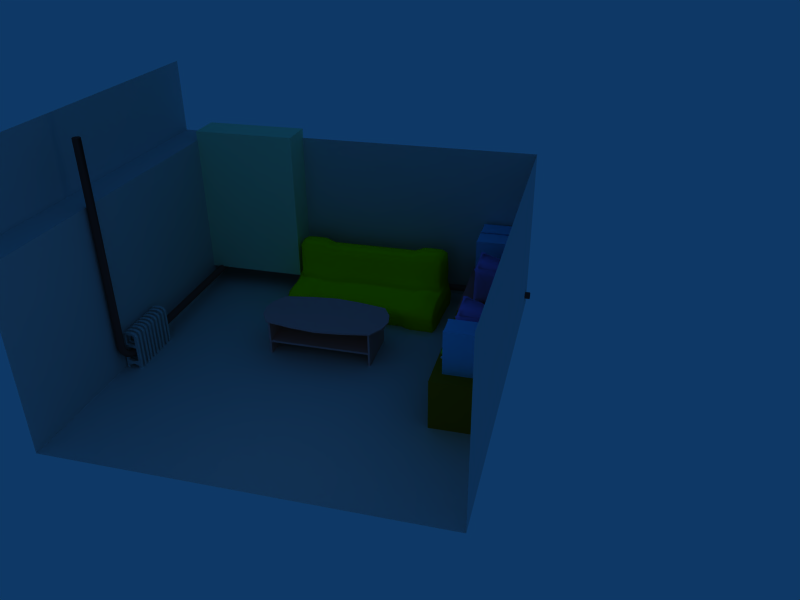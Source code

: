 # Source: room016.blend  (saved by Blender 2.46.0; exported with 4.5.12 LTS)
import bpy
from mathutils import Matrix  # noqa: F401  (used for matrix-valued properties, if any)

bpy.ops.wm.read_factory_settings(use_empty=True)
scene = bpy.context.scene
scene.name = 'Scene'

# ---- collections
col_collection_1 = bpy.data.collections.new('Collection 1'); scene.collection.children.link(col_collection_1)
col_collection_2 = bpy.data.collections.new('Collection 2'); scene.collection.children.link(col_collection_2)
col_collection_3 = bpy.data.collections.new('Collection 3'); scene.collection.children.link(col_collection_3)
col_collection_4 = bpy.data.collections.new('Collection 4'); scene.collection.children.link(col_collection_4)
col_collection_5 = bpy.data.collections.new('Collection 5'); scene.collection.children.link(col_collection_5)
col_collection_11 = bpy.data.collections.new('Collection 11'); scene.collection.children.link(col_collection_11)
col_collection_12 = bpy.data.collections.new('Collection 12'); scene.collection.children.link(col_collection_12)
col_collection_13 = bpy.data.collections.new('Collection 13'); scene.collection.children.link(col_collection_13)
col_collection_14 = bpy.data.collections.new('Collection 14'); scene.collection.children.link(col_collection_14)
col_collection_20 = bpy.data.collections.new('Collection 20'); scene.collection.children.link(col_collection_20)

# ---- materials (node trees are filled in below, after node groups)
mat_material_001 = bpy.data.materials.new('Material.001')
mat_material_001.alpha_threshold = 0.0
mat_material_001.diffuse_color = (0.571, 0.3922, 0.0391, 1.0)
mat_material_001.roughness = 0.5
mat_material_001.line_color = (0.0, 0.0, 0.0, 1.0)
mat_material_002 = bpy.data.materials.new('Material.002')
mat_material_002.alpha_threshold = 0.0
mat_material_002.diffuse_color = (0.8603, 0.3927, 0.3927, 1.0)
mat_material_002.roughness = 0.5
mat_material_002.line_color = (0.0, 0.0, 0.0, 1.0)
mat_material_005 = bpy.data.materials.new('Material.005')
mat_material_005.alpha_threshold = 0.0
mat_material_005.diffuse_color = (0.8211, 1.0, 0.7787, 1.0)
mat_material_005.roughness = 0.5
mat_material_005.line_color = (0.0, 0.0, 0.0, 1.0)
mat_material_004 = bpy.data.materials.new('Material.004')
mat_material_004.alpha_threshold = 0.0
mat_material_004.diffuse_color = (0.3934, 0.2029, 0.2029, 1.0)
mat_material_004.roughness = 0.5
mat_material_004.line_color = (0.0, 0.0, 0.0, 1.0)
mat_material_009 = bpy.data.materials.new('Material.009')
mat_material_009.alpha_threshold = 0.0
mat_material_009.diffuse_color = (1.0, 0.6274, 0.6274, 1.0)
mat_material_009.roughness = 0.5
mat_material_009.line_color = (0.0, 0.0, 0.0, 1.0)
mat_material_003 = bpy.data.materials.new('Material.003')
mat_material_003.alpha_threshold = 0.0
mat_material_003.diffuse_color = (0.8626, 1.0, 0.0, 1.0)
mat_material_003.roughness = 0.5
mat_material_003.line_color = (0.0, 0.0, 0.0, 1.0)
mat_material_008 = bpy.data.materials.new('Material.008')
mat_material_008.alpha_threshold = 0.0
mat_material_008.diffuse_color = (0.5906, 0.9918, 0.2375, 1.0)
mat_material_008.roughness = 0.5
mat_material_008.line_color = (0.0, 0.0, 0.0, 1.0)
mat_material_006 = bpy.data.materials.new('Material.006')
mat_material_006.alpha_threshold = 0.0
mat_material_006.diffuse_color = (0.6901, 0.4876, 0.8998, 1.0)
mat_material_006.roughness = 0.5
mat_material_006.line_color = (0.0, 0.0, 0.0, 1.0)
mat_material_010 = bpy.data.materials.new('Material.010')
mat_material_010.alpha_threshold = 0.0
mat_material_010.diffuse_color = (0.2986, 0.7567, 1.0, 1.0)
mat_material_010.roughness = 0.5
mat_material_010.line_color = (0.0, 0.0, 0.0, 1.0)

# ---- material node trees

# ---- world
world_world = bpy.data.worlds.new('World'); scene.world = world_world
world_world.color = (0.05656, 0.2208, 0.4)
world_world.use_sun_shadow = False
world_world.sun_shadow_jitter_overblur = 0.0
world_world.cycles.sampling_method = 'MANUAL'
world_world.cycles.sample_map_resolution = 256

# ---- cameras
cam_camera_001 = bpy.data.cameras.new('Camera.001')
cam_camera_001.passepartout_alpha = 0.2
cam_camera_001.clip_end = 100.0
cam_camera_001.lens = 35.0
cam_camera_001.show_passepartout = False
cam_camera_001.show_safe_areas = True
cam_camera_001.dof.focus_distance = 0.0
cam_camera_001.dof.aperture_fstop = 128.0

# ---- lights
light_lamp = bpy.data.lights.new('Lamp', 'POINT')
light_lamp.transmission_factor = 0.0
light_lamp.energy = 100.0
light_lamp.shadow_buffer_clip_start = 0.5
light_lamp.shadow_soft_size = 1.0
light_lamp.shadow_maximum_resolution = 0.006
light_lamp.use_absolute_resolution = True
light_lamp.cycles.use_multiple_importance_sampling = False

# ---- meshes
me_cube_005 = bpy.data.meshes.new('Cube.005')
me_cube_005.from_pydata([(1.087, 1.069, 4.496), (1.087, -1.069, 4.496), (-0.5511, -1.069, 4.496), (-0.5511, 1.069, 4.496), (1.087, 1.069, 4.882), (1.087, -1.069, 4.882), (-0.5511, -1.069, 4.882), (-0.5511, 1.069, 4.882), (1.153, 1.069, 4.496), (1.153, 1.069, 4.882), (1.153, -1.069, 4.496), (1.153, -1.069, 4.882), (1.087, 1.099, 4.496), (1.153, 1.099, 4.496), (1.153, 1.099, 4.882), (1.087, 1.099, 4.882), (-0.5511, 1.099, 4.496), (-0.5511, 1.099, 4.882), (1.087, -1.099, 4.882), (1.153, -1.099, 4.882), (1.153, -1.099, 4.496), (1.087, -1.099, 4.496), (-0.5511, -1.099, 4.496), (-0.5511, -1.099, 4.882), (1.087, -1.099, -9.997), (-0.5511, -1.099, -9.997), (-0.5511, -1.069, -9.997), (1.153, -1.099, -9.997), (1.153, -1.069, -9.997), (-0.5511, 1.099, -9.997), (1.087, 1.099, -9.997), (-0.5511, 1.069, -9.997), (1.153, 1.099, -9.997), (1.153, 1.069, -9.997), (1.087, 1.069, -9.997), (1.087, -1.069, -9.997)], [], [(0, 1, 2, 3), (4, 7, 6, 5), (2, 6, 7, 3), (4, 5, 11, 9), (8, 9, 11, 10), (9, 8, 13, 14), (4, 9, 14, 15), (3, 7, 17, 16), (7, 4, 15, 17), (12, 15, 14, 13), (15, 12, 16, 17), (11, 5, 18, 19), (10, 11, 19, 20), (6, 2, 22, 23), (5, 6, 23, 18), (18, 21, 20, 19), (21, 18, 23, 22), (21, 22, 25, 24), (22, 2, 26, 25), (20, 21, 24, 27), (10, 20, 27, 28), (16, 12, 30, 29), (3, 16, 29, 31), (13, 8, 33, 32), (12, 13, 32, 30), (8, 10, 28, 33), (0, 3, 31, 34), (1, 0, 34, 35), (2, 1, 35, 26), (26, 35, 24, 25), (35, 28, 27, 24), (34, 31, 29, 30), (33, 34, 30, 32), (35, 34, 33, 28)])
me_cube_005.materials.append(mat_material_001)
me_cube_005.use_remesh_preserve_volume = False
me_cube_005.use_remesh_preserve_attributes = False
me_cube_005.use_mirror_vertex_groups = False
me_cube_005.update()
me_cube_004 = bpy.data.meshes.new('Cube.004')
me_cube_004.from_pydata([(1.087, 1.069, 4.205), (1.087, -1.069, 4.205), (-0.5761, -1.069, 4.205), (-0.5761, 1.069, 4.205), (1.087, 1.069, 4.591), (1.087, -1.069, 4.591), (-0.5761, -1.069, 4.591), (-0.5761, 1.069, 4.591), (1.153, 1.069, 4.205), (1.153, 1.069, 4.591), (1.153, -1.069, 4.205), (1.153, -1.069, 4.591), (1.087, 1.099, 4.205), (1.153, 1.099, 4.205), (1.153, 1.099, 4.591), (1.087, 1.099, 4.591), (-0.5761, 1.099, 4.205), (-0.5761, 1.099, 4.591), (1.087, -1.099, 4.591), (1.153, -1.099, 4.591), (1.153, -1.099, 4.205), (1.087, -1.099, 4.205), (-0.5761, -1.099, 4.205), (-0.5761, -1.099, 4.591), (1.087, -1.099, -9.997), (-0.5761, -1.099, -9.997), (-0.5761, -1.069, -9.997), (1.153, -1.099, -9.997), (1.153, -1.069, -9.997), (-0.5761, 1.099, -9.997), (1.087, 1.099, -9.997), (-0.5761, 1.069, -9.997), (1.153, 1.099, -9.997), (1.153, 1.069, -9.997), (1.087, 1.069, -9.997), (1.087, -1.069, -9.997)], [], [(0, 1, 2, 3), (4, 7, 6, 5), (2, 6, 7, 3), (4, 5, 11, 9), (8, 9, 11, 10), (9, 8, 13, 14), (4, 9, 14, 15), (3, 7, 17, 16), (7, 4, 15, 17), (12, 15, 14, 13), (15, 12, 16, 17), (11, 5, 18, 19), (10, 11, 19, 20), (6, 2, 22, 23), (5, 6, 23, 18), (18, 21, 20, 19), (21, 18, 23, 22), (21, 22, 25, 24), (22, 2, 26, 25), (20, 21, 24, 27), (10, 20, 27, 28), (16, 12, 30, 29), (3, 16, 29, 31), (13, 8, 33, 32), (12, 13, 32, 30), (8, 10, 28, 33), (0, 3, 31, 34), (1, 0, 34, 35), (2, 1, 35, 26), (26, 35, 24, 25), (35, 28, 27, 24), (34, 31, 29, 30), (33, 34, 30, 32), (35, 34, 33, 28)])
me_cube_004.materials.append(mat_material_002)
me_cube_004.use_remesh_preserve_volume = False
me_cube_004.use_remesh_preserve_attributes = False
me_cube_004.use_mirror_vertex_groups = False
me_cube_004.update()
me_plane_001 = bpy.data.meshes.new('Plane.001')
me_plane_001.from_pydata([(1.0, 1.0, 0.0), (1.0, -1.0, 0.0), (-1.0, -1.0, 0.0), (-1.0, 1.0, 0.0), (1.0, 1.0, 0.0), (-1.0, 1.0, 0.0), (1.0, -1.0, 9.362), (-1.0, -1.0, 9.362), (1.0, 1.0, 9.362), (-1.0, 1.0, 9.362), (1.0, 1.0, 9.362), (-1.0, 1.0, 9.362), (-1.174, -1.0, 9.362), (-1.174, 1.0, 9.362), (-1.174, -1.0, 10.37), (-1.174, 1.0, 10.37), (-1.174, -1.0, 11.33), (-1.174, 1.0, 11.33), (-1.174, 1.0, 12.45), (-1.174, -1.0, 12.45), (-1.174, -1.0, 13.55), (-1.174, 1.0, 13.55)], [], [(0, 3, 2, 1), (3, 0, 4, 5), (0, 1, 6, 8), (2, 3, 9, 7), (5, 4, 10, 11), (7, 9, 13, 12), (12, 13, 15, 14), (14, 15, 17, 16), (16, 17, 18, 19), (19, 18, 21, 20)])
me_plane_001.use_remesh_preserve_volume = False
me_plane_001.use_remesh_preserve_attributes = False
me_plane_001.use_mirror_vertex_groups = False
me_plane_001.update()
me_mesh = bpy.data.meshes.new('Mesh')
me_mesh.from_pydata([], [], [])
me_mesh.use_remesh_preserve_volume = False
me_mesh.use_remesh_preserve_attributes = False
me_mesh.use_mirror_vertex_groups = False
me_mesh.update()
me_cube_002 = bpy.data.meshes.new('Cube.002')
me_cube_002.from_pydata([(1.0, 1.0, -1.0), (1.0, -1.0, -1.0), (-1.0, -1.0, -1.0), (-1.0, 1.0, -1.0), (1.0, 1.0, 1.0), (1.0, -1.0, 1.0), (-1.0, -1.0, 1.0), (-1.0, 1.0, 1.0)], [], [(0, 1, 2, 3), (4, 7, 6, 5), (0, 4, 5, 1), (1, 5, 6, 2), (2, 6, 7, 3), (4, 0, 3, 7)])
me_cube_002.materials.append(mat_material_005)
me_cube_002.use_remesh_preserve_volume = False
me_cube_002.use_remesh_preserve_attributes = False
me_cube_002.use_mirror_vertex_groups = False
me_cube_002.update()
me_cylinder_004 = bpy.data.meshes.new('Cylinder.004')
me_cylinder_004.from_pydata([(0.7071, 0.7071, -7.338), (1.0, -4.371e-08, -7.338), (0.7071, -0.7071, -7.338), (5.263e-06, -1.0, -7.338), (-0.7071, -0.7071, -7.338), (-1.0, 1.192e-08, -7.338), (-0.7071, 0.7071, -7.338), (5.049e-06, 1.0, -7.338), (0.7071, 0.7071, 1.0), (1.0, 6.159e-07, 1.0), (0.7071, -0.7071, 1.0), (-2.385e-08, -1.0, 1.0), (-0.7071, -0.7071, 1.0), (-1.0, 6.636e-07, 1.0), (-0.7071, 0.7071, 1.0), (1.303e-06, 1.0, 1.0), (5.351e-06, 0.0, -7.338), (0.7071, -0.09484, 1.245), (1.317e-06, 0.1487, 1.26), (-0.7071, -0.09484, 1.245), (-1.0, -0.6827, 1.21), (-0.7071, -1.271, 1.175), (7.35e-08, -1.514, 1.16), (0.7071, -1.271, 1.175), (1.0, -0.6827, 1.21), (0.7071, -2.103, 1.386), (1.0, -2.244, 1.324), (0.7071, -2.386, 1.263), (1.871e-07, -2.444, 1.237), (-0.7071, -2.386, 1.263), (-1.0, -2.244, 1.324), (-0.7071, -2.103, 1.386), (1.366e-06, -2.044, 1.412), (0.7071, -4.425, 1.423), (1.52e-06, -4.424, 1.45), (-0.7071, -4.425, 1.423), (-1.0, -4.427, 1.36), (-0.7071, -4.429, 1.297), (3.442e-07, -4.43, 1.271), (0.7071, -4.429, 1.297), (1.0, -4.427, 1.36), (0.7071, -56.5, 1.415), (1.0, -56.5, 1.352), (0.7071, -56.5, 1.289), (1.062e-07, -56.5, 1.263), (-0.7071, -56.5, 1.289), (-1.0, -56.5, 1.352), (-0.7071, -56.5, 1.415), (1.282e-06, -56.49, 1.442), (0.7071, -57.19, 1.44), (1.263e-06, -57.19, 1.466), (-0.7071, -57.19, 1.44), (-1.0, -57.19, 1.376), (-0.7071, -57.19, 1.313), (8.652e-08, -57.19, 1.287), (0.7071, -57.19, 1.313), (1.0, -57.19, 1.376), (-0.0572, -58.78, 1.477), (0.1473, -58.99, 1.414), (-0.06035, -58.79, 1.351), (-0.5586, -58.28, 1.325), (-1.056, -57.78, 1.351), (-1.26, -57.57, 1.414), (-1.052, -57.78, 1.477), (-0.5541, -58.28, 1.503), (-1.507, -58.92, 1.538), (-1.208, -59.56, 1.512), (-1.807, -58.28, 1.512), (-1.933, -58.02, 1.449), (-1.811, -58.28, 1.385), (-1.512, -58.92, 1.359), (-1.212, -59.56, 1.385), (-1.085, -59.83, 1.449), (-2.429, -60.12, 1.484), (-2.427, -59.83, 1.547), (-2.432, -59.83, 1.421), (-2.433, -59.12, 1.395), (-2.433, -58.42, 1.421), (-2.431, -58.12, 1.484), (-2.429, -58.42, 1.547), (-2.427, -59.12, 1.574), (-58.32, -59.18, 1.588), (-58.32, -59.88, 1.562), (-58.32, -58.47, 1.562), (-58.33, -58.18, 1.498), (-58.33, -58.47, 1.435), (-58.33, -59.18, 1.409), (-58.33, -59.88, 1.435), (-58.32, -60.18, 1.498), (-58.32, -59.88, 1.562), (-58.32, -60.18, 1.498), (-58.33, -59.88, 1.435), (-58.33, -59.18, 1.409), (-58.33, -58.47, 1.435), (-58.33, -58.18, 1.498), (-58.32, -58.47, 1.562), (-58.32, -59.18, 1.588), (-58.32, -59.18, 1.498)], [], [(16, 0, 1), (16, 1, 2), (16, 2, 3), (16, 3, 4), (16, 4, 5), (16, 5, 6), (16, 6, 7), (7, 0, 16), (0, 8, 9, 1), (1, 9, 10, 2), (2, 10, 11, 3), (3, 11, 12, 4), (4, 12, 13, 5), (5, 13, 14, 6), (6, 14, 15, 7), (8, 0, 7, 15), (8, 15, 18, 17), (15, 14, 19, 18), (14, 13, 20, 19), (13, 12, 21, 20), (12, 11, 22, 21), (11, 10, 23, 22), (10, 9, 24, 23), (9, 8, 17, 24), (24, 17, 25, 26), (23, 24, 26, 27), (22, 23, 27, 28), (21, 22, 28, 29), (20, 21, 29, 30), (19, 20, 30, 31), (18, 19, 31, 32), (17, 18, 32, 25), (25, 32, 34, 33), (32, 31, 35, 34), (31, 30, 36, 35), (30, 29, 37, 36), (29, 28, 38, 37), (28, 27, 39, 38), (27, 26, 40, 39), (26, 25, 33, 40), (40, 33, 41, 42), (39, 40, 42, 43), (38, 39, 43, 44), (37, 38, 44, 45), (36, 37, 45, 46), (35, 36, 46, 47), (34, 35, 47, 48), (33, 34, 48, 41), (41, 48, 50, 49), (48, 47, 51, 50), (47, 46, 52, 51), (46, 45, 53, 52), (45, 44, 54, 53), (44, 43, 55, 54), (43, 42, 56, 55), (42, 41, 49, 56), (56, 49, 57, 58), (55, 56, 58, 59), (54, 55, 59, 60), (53, 54, 60, 61), (52, 53, 61, 62), (51, 52, 62, 63), (50, 51, 63, 64), (49, 50, 64, 57), (57, 64, 65, 66), (64, 63, 67, 65), (63, 62, 68, 67), (62, 61, 69, 68), (61, 60, 70, 69), (60, 59, 71, 70), (59, 58, 72, 71), (58, 57, 66, 72), (72, 66, 74, 73), (71, 72, 73, 75), (70, 71, 75, 76), (69, 70, 76, 77), (68, 69, 77, 78), (67, 68, 78, 79), (65, 67, 79, 80), (66, 65, 80, 74), (74, 80, 81, 82), (80, 79, 83, 81), (79, 78, 84, 83), (78, 77, 85, 84), (77, 76, 86, 85), (76, 75, 87, 86), (75, 73, 88, 87), (73, 74, 82, 88), (88, 82, 89, 90), (87, 88, 90, 91), (86, 87, 91, 92), (85, 86, 92, 93), (84, 85, 93, 94), (83, 84, 94, 95), (81, 83, 95, 96), (82, 81, 96, 89), (97, 89, 96), (97, 96, 95), (97, 95, 94), (97, 94, 93), (97, 93, 92), (97, 92, 91), (97, 91, 90), (97, 90, 89)])
me_cylinder_004.polygons.foreach_set('use_smooth', [True] * 104)
me_cylinder_004.materials.append(mat_material_004)
me_cylinder_004.use_remesh_preserve_volume = False
me_cylinder_004.use_remesh_preserve_attributes = False
me_cylinder_004.use_mirror_vertex_groups = False
me_cylinder_004.update()
me_cube_016 = bpy.data.meshes.new('Cube.016')
me_cube_016.from_pydata([(2.0, 1.0, -1.0), (2.0, -1.0, -1.0), (-1.192e-07, -1.0, -1.0), (3.576e-07, 1.0, -1.0), (2.0, 1.0, 1.0), (2.0, -1.0, 1.0), (-3.576e-07, -1.0, 1.0), (5.96e-08, 1.0, 1.0), (3.015, 1.0, -1.396), (4.429, 1.0, 0.01842), (3.015, -1.0, -1.396), (4.429, -1.0, 0.01842), (3.483, -1.0, -2.012), (3.483, 1.0, -2.012), (5.483, -1.0, -2.012), (5.483, 1.0, -2.012), (5.483, 1.0, -7.485), (3.483, 1.0, -7.485), (3.483, -1.0, -7.485), (5.483, -1.0, -7.485), (3.483, -1.0, -9.54), (3.483, 1.0, -9.54), (5.483, 1.0, -9.974), (5.483, -1.0, -9.974), (5.483, 1.0, -11.39), (3.483, 1.0, -11.82), (3.483, -1.0, -11.82), (5.483, -1.0, -11.39), (3.483, 1.0, -19.54), (3.483, -1.0, -19.54), (5.483, -1.0, -19.54), (5.483, 1.0, -19.54), (5.483, 1.0, -23.62), (3.483, 1.0, -22.46), (5.483, -1.0, -23.62), (3.483, -1.0, -22.46), (1.698, 1.0, -11.66), (1.698, -1.0, -11.66), (1.698, -1.0, -9.704), (1.698, 1.0, -9.704), (0.0, -1.0, -9.974), (0.0, 1.0, -9.974), (0.0, 1.0, -11.39), (0.0, -1.0, -11.39), (3.483, -1.0, -26.93), (5.483, -1.0, -25.77), (3.483, 1.0, -26.93), (5.483, 1.0, -25.77), (5.483, 1.0, -29.45), (3.483, 1.0, -29.45), (5.483, -1.0, -29.45), (3.483, -1.0, -29.45), (1.422, -1.0, -23.18), (1.422, -1.0, -26.21), (1.422, 1.0, -26.21), (1.422, 1.0, -23.18), (0.0, 1.0, -23.62), (0.0, -1.0, -23.62), (0.0, 1.0, -25.77), (0.0, -1.0, -25.77)], [], [(0, 1, 2, 3), (4, 7, 6, 5), (1, 5, 6, 2), (2, 6, 7, 3), (4, 0, 3, 7), (0, 4, 9, 8), (5, 1, 10, 11), (4, 5, 11, 9), (1, 0, 8, 10), (10, 8, 13, 12), (9, 11, 14, 15), (11, 10, 12, 14), (8, 9, 15, 13), (13, 15, 16, 17), (14, 12, 18, 19), (15, 14, 19, 16), (12, 13, 17, 18), (18, 17, 21, 20), (16, 19, 23, 22), (19, 18, 20, 23), (17, 16, 22, 21), (21, 22, 24, 25), (23, 20, 26, 27), (22, 23, 27, 24), (26, 25, 28, 29), (24, 27, 30, 31), (27, 26, 29, 30), (25, 24, 31, 28), (28, 31, 32, 33), (30, 29, 35, 34), (31, 30, 34, 32), (29, 28, 33, 35), (25, 26, 37, 36), (26, 20, 38, 37), (21, 25, 36, 39), (20, 21, 39, 38), (38, 39, 41, 40), (39, 36, 42, 41), (37, 38, 40, 43), (36, 37, 43, 42), (40, 41, 42, 43), (32, 34, 45, 47), (34, 35, 44, 45), (33, 32, 47, 46), (46, 47, 48, 49), (45, 44, 51, 50), (47, 45, 50, 48), (44, 46, 49, 51), (49, 48, 50, 51), (44, 35, 52, 53), (46, 44, 53, 54), (33, 46, 54, 55), (35, 33, 55, 52), (52, 55, 56, 57), (55, 54, 58, 56), (54, 53, 59, 58), (53, 52, 57, 59), (57, 56, 58, 59)])
me_cube_016.use_remesh_preserve_volume = False
me_cube_016.use_remesh_preserve_attributes = False
me_cube_016.use_mirror_vertex_groups = False
me_cube_016.update()
me_cube_015 = bpy.data.meshes.new('Cube.015')
me_cube_015.from_pydata([(2.0, 1.0, -1.0), (2.0, -1.0, -1.0), (-1.192e-07, -1.0, -1.0), (3.576e-07, 1.0, -1.0), (2.0, 1.0, 1.0), (2.0, -1.0, 1.0), (-3.576e-07, -1.0, 1.0), (5.96e-08, 1.0, 1.0), (3.015, 1.0, -1.396), (4.429, 1.0, 0.01842), (3.015, -1.0, -1.396), (4.429, -1.0, 0.01842), (3.483, -1.0, -2.012), (3.483, 1.0, -2.012), (5.483, -1.0, -2.012), (5.483, 1.0, -2.012), (5.483, 1.0, -7.485), (3.483, 1.0, -7.485), (3.483, -1.0, -7.485), (5.483, -1.0, -7.485), (3.483, -1.0, -9.54), (3.483, 1.0, -9.54), (5.483, 1.0, -9.974), (5.483, -1.0, -9.974), (5.483, 1.0, -11.39), (3.483, 1.0, -11.82), (3.483, -1.0, -11.82), (5.483, -1.0, -11.39), (3.483, 1.0, -19.54), (3.483, -1.0, -19.54), (5.483, -1.0, -19.54), (5.483, 1.0, -19.54), (5.483, 1.0, -23.62), (3.483, 1.0, -22.46), (5.483, -1.0, -23.62), (3.483, -1.0, -22.46), (1.698, 1.0, -11.66), (1.698, -1.0, -11.66), (1.698, -1.0, -9.704), (1.698, 1.0, -9.704), (0.0, -1.0, -9.974), (0.0, 1.0, -9.974), (0.0, 1.0, -11.39), (0.0, -1.0, -11.39), (3.483, -1.0, -26.93), (5.483, -1.0, -25.77), (3.483, 1.0, -26.93), (5.483, 1.0, -25.77), (5.483, 1.0, -29.45), (3.483, 1.0, -29.45), (5.483, -1.0, -29.45), (3.483, -1.0, -29.45), (1.422, -1.0, -23.18), (1.422, -1.0, -26.21), (1.422, 1.0, -26.21), (1.422, 1.0, -23.18), (0.0, 1.0, -23.62), (0.0, -1.0, -23.62), (0.0, 1.0, -25.77), (0.0, -1.0, -25.77)], [], [(0, 1, 2, 3), (4, 7, 6, 5), (1, 5, 6, 2), (2, 6, 7, 3), (4, 0, 3, 7), (0, 4, 9, 8), (5, 1, 10, 11), (4, 5, 11, 9), (1, 0, 8, 10), (10, 8, 13, 12), (9, 11, 14, 15), (11, 10, 12, 14), (8, 9, 15, 13), (13, 15, 16, 17), (14, 12, 18, 19), (15, 14, 19, 16), (12, 13, 17, 18), (18, 17, 21, 20), (16, 19, 23, 22), (19, 18, 20, 23), (17, 16, 22, 21), (21, 22, 24, 25), (23, 20, 26, 27), (22, 23, 27, 24), (26, 25, 28, 29), (24, 27, 30, 31), (27, 26, 29, 30), (25, 24, 31, 28), (28, 31, 32, 33), (30, 29, 35, 34), (31, 30, 34, 32), (29, 28, 33, 35), (25, 26, 37, 36), (26, 20, 38, 37), (21, 25, 36, 39), (20, 21, 39, 38), (38, 39, 41, 40), (39, 36, 42, 41), (37, 38, 40, 43), (36, 37, 43, 42), (40, 41, 42, 43), (32, 34, 45, 47), (34, 35, 44, 45), (33, 32, 47, 46), (46, 47, 48, 49), (45, 44, 51, 50), (47, 45, 50, 48), (44, 46, 49, 51), (49, 48, 50, 51), (44, 35, 52, 53), (46, 44, 53, 54), (33, 46, 54, 55), (35, 33, 55, 52), (52, 55, 56, 57), (55, 54, 58, 56), (54, 53, 59, 58), (53, 52, 57, 59), (57, 56, 58, 59)])
me_cube_015.use_remesh_preserve_volume = False
me_cube_015.use_remesh_preserve_attributes = False
me_cube_015.use_mirror_vertex_groups = False
me_cube_015.update()
me_cube_014 = bpy.data.meshes.new('Cube.014')
me_cube_014.from_pydata([(2.0, 1.0, -1.0), (2.0, -1.0, -1.0), (-1.192e-07, -1.0, -1.0), (3.576e-07, 1.0, -1.0), (2.0, 1.0, 1.0), (2.0, -1.0, 1.0), (-3.576e-07, -1.0, 1.0), (5.96e-08, 1.0, 1.0), (3.015, 1.0, -1.396), (4.429, 1.0, 0.01842), (3.015, -1.0, -1.396), (4.429, -1.0, 0.01842), (3.483, -1.0, -2.012), (3.483, 1.0, -2.012), (5.483, -1.0, -2.012), (5.483, 1.0, -2.012), (5.483, 1.0, -7.485), (3.483, 1.0, -7.485), (3.483, -1.0, -7.485), (5.483, -1.0, -7.485), (3.483, -1.0, -9.54), (3.483, 1.0, -9.54), (5.483, 1.0, -9.974), (5.483, -1.0, -9.974), (5.483, 1.0, -11.39), (3.483, 1.0, -11.82), (3.483, -1.0, -11.82), (5.483, -1.0, -11.39), (3.483, 1.0, -19.54), (3.483, -1.0, -19.54), (5.483, -1.0, -19.54), (5.483, 1.0, -19.54), (5.483, 1.0, -23.62), (3.483, 1.0, -22.46), (5.483, -1.0, -23.62), (3.483, -1.0, -22.46), (1.698, 1.0, -11.66), (1.698, -1.0, -11.66), (1.698, -1.0, -9.704), (1.698, 1.0, -9.704), (0.0, -1.0, -9.974), (0.0, 1.0, -9.974), (0.0, 1.0, -11.39), (0.0, -1.0, -11.39), (3.483, -1.0, -26.93), (5.483, -1.0, -25.77), (3.483, 1.0, -26.93), (5.483, 1.0, -25.77), (5.483, 1.0, -29.45), (3.483, 1.0, -29.45), (5.483, -1.0, -29.45), (3.483, -1.0, -29.45), (1.422, -1.0, -23.18), (1.422, -1.0, -26.21), (1.422, 1.0, -26.21), (1.422, 1.0, -23.18), (0.0, 1.0, -23.62), (0.0, -1.0, -23.62), (0.0, 1.0, -25.77), (0.0, -1.0, -25.77)], [], [(0, 1, 2, 3), (4, 7, 6, 5), (1, 5, 6, 2), (2, 6, 7, 3), (4, 0, 3, 7), (0, 4, 9, 8), (5, 1, 10, 11), (4, 5, 11, 9), (1, 0, 8, 10), (10, 8, 13, 12), (9, 11, 14, 15), (11, 10, 12, 14), (8, 9, 15, 13), (13, 15, 16, 17), (14, 12, 18, 19), (15, 14, 19, 16), (12, 13, 17, 18), (18, 17, 21, 20), (16, 19, 23, 22), (19, 18, 20, 23), (17, 16, 22, 21), (21, 22, 24, 25), (23, 20, 26, 27), (22, 23, 27, 24), (26, 25, 28, 29), (24, 27, 30, 31), (27, 26, 29, 30), (25, 24, 31, 28), (28, 31, 32, 33), (30, 29, 35, 34), (31, 30, 34, 32), (29, 28, 33, 35), (25, 26, 37, 36), (26, 20, 38, 37), (21, 25, 36, 39), (20, 21, 39, 38), (38, 39, 41, 40), (39, 36, 42, 41), (37, 38, 40, 43), (36, 37, 43, 42), (40, 41, 42, 43), (32, 34, 45, 47), (34, 35, 44, 45), (33, 32, 47, 46), (46, 47, 48, 49), (45, 44, 51, 50), (47, 45, 50, 48), (44, 46, 49, 51), (49, 48, 50, 51), (44, 35, 52, 53), (46, 44, 53, 54), (33, 46, 54, 55), (35, 33, 55, 52), (52, 55, 56, 57), (55, 54, 58, 56), (54, 53, 59, 58), (53, 52, 57, 59), (57, 56, 58, 59)])
me_cube_014.use_remesh_preserve_volume = False
me_cube_014.use_remesh_preserve_attributes = False
me_cube_014.use_mirror_vertex_groups = False
me_cube_014.update()
me_cube_013 = bpy.data.meshes.new('Cube.013')
me_cube_013.from_pydata([(2.0, 1.0, -1.0), (2.0, -1.0, -1.0), (-1.192e-07, -1.0, -1.0), (3.576e-07, 1.0, -1.0), (2.0, 1.0, 1.0), (2.0, -1.0, 1.0), (-3.576e-07, -1.0, 1.0), (5.96e-08, 1.0, 1.0), (3.015, 1.0, -1.396), (4.429, 1.0, 0.01842), (3.015, -1.0, -1.396), (4.429, -1.0, 0.01842), (3.483, -1.0, -2.012), (3.483, 1.0, -2.012), (5.483, -1.0, -2.012), (5.483, 1.0, -2.012), (5.483, 1.0, -7.485), (3.483, 1.0, -7.485), (3.483, -1.0, -7.485), (5.483, -1.0, -7.485), (3.483, -1.0, -9.54), (3.483, 1.0, -9.54), (5.483, 1.0, -9.974), (5.483, -1.0, -9.974), (5.483, 1.0, -11.39), (3.483, 1.0, -11.82), (3.483, -1.0, -11.82), (5.483, -1.0, -11.39), (3.483, 1.0, -19.54), (3.483, -1.0, -19.54), (5.483, -1.0, -19.54), (5.483, 1.0, -19.54), (5.483, 1.0, -23.62), (3.483, 1.0, -22.46), (5.483, -1.0, -23.62), (3.483, -1.0, -22.46), (1.698, 1.0, -11.66), (1.698, -1.0, -11.66), (1.698, -1.0, -9.704), (1.698, 1.0, -9.704), (0.0, -1.0, -9.974), (0.0, 1.0, -9.974), (0.0, 1.0, -11.39), (0.0, -1.0, -11.39), (3.483, -1.0, -26.93), (5.483, -1.0, -25.77), (3.483, 1.0, -26.93), (5.483, 1.0, -25.77), (5.483, 1.0, -29.45), (3.483, 1.0, -29.45), (5.483, -1.0, -29.45), (3.483, -1.0, -29.45), (1.422, -1.0, -23.18), (1.422, -1.0, -26.21), (1.422, 1.0, -26.21), (1.422, 1.0, -23.18), (0.0, 1.0, -23.62), (0.0, -1.0, -23.62), (0.0, 1.0, -25.77), (0.0, -1.0, -25.77)], [], [(0, 1, 2, 3), (4, 7, 6, 5), (1, 5, 6, 2), (2, 6, 7, 3), (4, 0, 3, 7), (0, 4, 9, 8), (5, 1, 10, 11), (4, 5, 11, 9), (1, 0, 8, 10), (10, 8, 13, 12), (9, 11, 14, 15), (11, 10, 12, 14), (8, 9, 15, 13), (13, 15, 16, 17), (14, 12, 18, 19), (15, 14, 19, 16), (12, 13, 17, 18), (18, 17, 21, 20), (16, 19, 23, 22), (19, 18, 20, 23), (17, 16, 22, 21), (21, 22, 24, 25), (23, 20, 26, 27), (22, 23, 27, 24), (26, 25, 28, 29), (24, 27, 30, 31), (27, 26, 29, 30), (25, 24, 31, 28), (28, 31, 32, 33), (30, 29, 35, 34), (31, 30, 34, 32), (29, 28, 33, 35), (25, 26, 37, 36), (26, 20, 38, 37), (21, 25, 36, 39), (20, 21, 39, 38), (38, 39, 41, 40), (39, 36, 42, 41), (37, 38, 40, 43), (36, 37, 43, 42), (40, 41, 42, 43), (32, 34, 45, 47), (34, 35, 44, 45), (33, 32, 47, 46), (46, 47, 48, 49), (45, 44, 51, 50), (47, 45, 50, 48), (44, 46, 49, 51), (49, 48, 50, 51), (44, 35, 52, 53), (46, 44, 53, 54), (33, 46, 54, 55), (35, 33, 55, 52), (52, 55, 56, 57), (55, 54, 58, 56), (54, 53, 59, 58), (53, 52, 57, 59), (57, 56, 58, 59)])
me_cube_013.use_remesh_preserve_volume = False
me_cube_013.use_remesh_preserve_attributes = False
me_cube_013.use_mirror_vertex_groups = False
me_cube_013.update()
me_cube_012 = bpy.data.meshes.new('Cube.012')
me_cube_012.from_pydata([(2.0, 1.0, -1.0), (2.0, -1.0, -1.0), (-1.192e-07, -1.0, -1.0), (3.576e-07, 1.0, -1.0), (2.0, 1.0, 1.0), (2.0, -1.0, 1.0), (-3.576e-07, -1.0, 1.0), (5.96e-08, 1.0, 1.0), (3.015, 1.0, -1.396), (4.429, 1.0, 0.01842), (3.015, -1.0, -1.396), (4.429, -1.0, 0.01842), (3.483, -1.0, -2.012), (3.483, 1.0, -2.012), (5.483, -1.0, -2.012), (5.483, 1.0, -2.012), (5.483, 1.0, -7.485), (3.483, 1.0, -7.485), (3.483, -1.0, -7.485), (5.483, -1.0, -7.485), (3.483, -1.0, -9.54), (3.483, 1.0, -9.54), (5.483, 1.0, -9.974), (5.483, -1.0, -9.974), (5.483, 1.0, -11.39), (3.483, 1.0, -11.82), (3.483, -1.0, -11.82), (5.483, -1.0, -11.39), (3.483, 1.0, -19.54), (3.483, -1.0, -19.54), (5.483, -1.0, -19.54), (5.483, 1.0, -19.54), (5.483, 1.0, -23.62), (3.483, 1.0, -22.46), (5.483, -1.0, -23.62), (3.483, -1.0, -22.46), (1.698, 1.0, -11.66), (1.698, -1.0, -11.66), (1.698, -1.0, -9.704), (1.698, 1.0, -9.704), (0.0, -1.0, -9.974), (0.0, 1.0, -9.974), (0.0, 1.0, -11.39), (0.0, -1.0, -11.39), (3.483, -1.0, -26.93), (5.483, -1.0, -25.77), (3.483, 1.0, -26.93), (5.483, 1.0, -25.77), (5.483, 1.0, -29.45), (3.483, 1.0, -29.45), (5.483, -1.0, -29.45), (3.483, -1.0, -29.45), (1.422, -1.0, -23.18), (1.422, -1.0, -26.21), (1.422, 1.0, -26.21), (1.422, 1.0, -23.18), (0.0, 1.0, -23.62), (0.0, -1.0, -23.62), (0.0, 1.0, -25.77), (0.0, -1.0, -25.77)], [], [(0, 1, 2, 3), (4, 7, 6, 5), (1, 5, 6, 2), (2, 6, 7, 3), (4, 0, 3, 7), (0, 4, 9, 8), (5, 1, 10, 11), (4, 5, 11, 9), (1, 0, 8, 10), (10, 8, 13, 12), (9, 11, 14, 15), (11, 10, 12, 14), (8, 9, 15, 13), (13, 15, 16, 17), (14, 12, 18, 19), (15, 14, 19, 16), (12, 13, 17, 18), (18, 17, 21, 20), (16, 19, 23, 22), (19, 18, 20, 23), (17, 16, 22, 21), (21, 22, 24, 25), (23, 20, 26, 27), (22, 23, 27, 24), (26, 25, 28, 29), (24, 27, 30, 31), (27, 26, 29, 30), (25, 24, 31, 28), (28, 31, 32, 33), (30, 29, 35, 34), (31, 30, 34, 32), (29, 28, 33, 35), (25, 26, 37, 36), (26, 20, 38, 37), (21, 25, 36, 39), (20, 21, 39, 38), (38, 39, 41, 40), (39, 36, 42, 41), (37, 38, 40, 43), (36, 37, 43, 42), (40, 41, 42, 43), (32, 34, 45, 47), (34, 35, 44, 45), (33, 32, 47, 46), (46, 47, 48, 49), (45, 44, 51, 50), (47, 45, 50, 48), (44, 46, 49, 51), (49, 48, 50, 51), (44, 35, 52, 53), (46, 44, 53, 54), (33, 46, 54, 55), (35, 33, 55, 52), (52, 55, 56, 57), (55, 54, 58, 56), (54, 53, 59, 58), (53, 52, 57, 59), (57, 56, 58, 59)])
me_cube_012.use_remesh_preserve_volume = False
me_cube_012.use_remesh_preserve_attributes = False
me_cube_012.use_mirror_vertex_groups = False
me_cube_012.update()
me_cube_011 = bpy.data.meshes.new('Cube.011')
me_cube_011.from_pydata([(2.0, 1.0, -1.0), (2.0, -1.0, -1.0), (-1.192e-07, -1.0, -1.0), (3.576e-07, 1.0, -1.0), (2.0, 1.0, 1.0), (2.0, -1.0, 1.0), (-3.576e-07, -1.0, 1.0), (5.96e-08, 1.0, 1.0), (3.015, 1.0, -1.396), (4.429, 1.0, 0.01842), (3.015, -1.0, -1.396), (4.429, -1.0, 0.01842), (3.483, -1.0, -2.012), (3.483, 1.0, -2.012), (5.483, -1.0, -2.012), (5.483, 1.0, -2.012), (5.483, 1.0, -7.485), (3.483, 1.0, -7.485), (3.483, -1.0, -7.485), (5.483, -1.0, -7.485), (3.483, -1.0, -9.54), (3.483, 1.0, -9.54), (5.483, 1.0, -9.974), (5.483, -1.0, -9.974), (5.483, 1.0, -11.39), (3.483, 1.0, -11.82), (3.483, -1.0, -11.82), (5.483, -1.0, -11.39), (3.483, 1.0, -19.54), (3.483, -1.0, -19.54), (5.483, -1.0, -19.54), (5.483, 1.0, -19.54), (5.483, 1.0, -23.62), (3.483, 1.0, -22.46), (5.483, -1.0, -23.62), (3.483, -1.0, -22.46), (1.698, 1.0, -11.66), (1.698, -1.0, -11.66), (1.698, -1.0, -9.704), (1.698, 1.0, -9.704), (0.0, -1.0, -9.974), (0.0, 1.0, -9.974), (0.0, 1.0, -11.39), (0.0, -1.0, -11.39), (3.483, -1.0, -26.93), (5.483, -1.0, -25.77), (3.483, 1.0, -26.93), (5.483, 1.0, -25.77), (5.483, 1.0, -29.45), (3.483, 1.0, -29.45), (5.483, -1.0, -29.45), (3.483, -1.0, -29.45), (1.422, -1.0, -23.18), (1.422, -1.0, -26.21), (1.422, 1.0, -26.21), (1.422, 1.0, -23.18), (0.0, 1.0, -23.62), (0.0, -1.0, -23.62), (0.0, 1.0, -25.77), (0.0, -1.0, -25.77)], [], [(0, 1, 2, 3), (4, 7, 6, 5), (1, 5, 6, 2), (2, 6, 7, 3), (4, 0, 3, 7), (0, 4, 9, 8), (5, 1, 10, 11), (4, 5, 11, 9), (1, 0, 8, 10), (10, 8, 13, 12), (9, 11, 14, 15), (11, 10, 12, 14), (8, 9, 15, 13), (13, 15, 16, 17), (14, 12, 18, 19), (15, 14, 19, 16), (12, 13, 17, 18), (18, 17, 21, 20), (16, 19, 23, 22), (19, 18, 20, 23), (17, 16, 22, 21), (21, 22, 24, 25), (23, 20, 26, 27), (22, 23, 27, 24), (26, 25, 28, 29), (24, 27, 30, 31), (27, 26, 29, 30), (25, 24, 31, 28), (28, 31, 32, 33), (30, 29, 35, 34), (31, 30, 34, 32), (29, 28, 33, 35), (25, 26, 37, 36), (26, 20, 38, 37), (21, 25, 36, 39), (20, 21, 39, 38), (38, 39, 41, 40), (39, 36, 42, 41), (37, 38, 40, 43), (36, 37, 43, 42), (40, 41, 42, 43), (32, 34, 45, 47), (34, 35, 44, 45), (33, 32, 47, 46), (46, 47, 48, 49), (45, 44, 51, 50), (47, 45, 50, 48), (44, 46, 49, 51), (49, 48, 50, 51), (44, 35, 52, 53), (46, 44, 53, 54), (33, 46, 54, 55), (35, 33, 55, 52), (52, 55, 56, 57), (55, 54, 58, 56), (54, 53, 59, 58), (53, 52, 57, 59), (57, 56, 58, 59)])
me_cube_011.use_remesh_preserve_volume = False
me_cube_011.use_remesh_preserve_attributes = False
me_cube_011.use_mirror_vertex_groups = False
me_cube_011.update()
me_cube_010 = bpy.data.meshes.new('Cube.010')
me_cube_010.from_pydata([(2.0, 1.0, -1.0), (2.0, -1.0, -1.0), (-1.192e-07, -1.0, -1.0), (3.576e-07, 1.0, -1.0), (2.0, 1.0, 1.0), (2.0, -1.0, 1.0), (-3.576e-07, -1.0, 1.0), (5.96e-08, 1.0, 1.0), (3.015, 1.0, -1.396), (4.429, 1.0, 0.01842), (3.015, -1.0, -1.396), (4.429, -1.0, 0.01842), (3.483, -1.0, -2.012), (3.483, 1.0, -2.012), (5.483, -1.0, -2.012), (5.483, 1.0, -2.012), (5.483, 1.0, -7.485), (3.483, 1.0, -7.485), (3.483, -1.0, -7.485), (5.483, -1.0, -7.485), (3.483, -1.0, -9.54), (3.483, 1.0, -9.54), (5.483, 1.0, -9.974), (5.483, -1.0, -9.974), (5.483, 1.0, -11.39), (3.483, 1.0, -11.82), (3.483, -1.0, -11.82), (5.483, -1.0, -11.39), (3.483, 1.0, -19.54), (3.483, -1.0, -19.54), (5.483, -1.0, -19.54), (5.483, 1.0, -19.54), (5.483, 1.0, -23.62), (3.483, 1.0, -22.46), (5.483, -1.0, -23.62), (3.483, -1.0, -22.46), (1.698, 1.0, -11.66), (1.698, -1.0, -11.66), (1.698, -1.0, -9.704), (1.698, 1.0, -9.704), (0.0, -1.0, -9.974), (0.0, 1.0, -9.974), (0.0, 1.0, -11.39), (0.0, -1.0, -11.39), (3.483, -1.0, -26.93), (5.483, -1.0, -25.77), (3.483, 1.0, -26.93), (5.483, 1.0, -25.77), (5.483, 1.0, -29.45), (3.483, 1.0, -29.45), (5.483, -1.0, -29.45), (3.483, -1.0, -29.45), (1.422, -1.0, -23.18), (1.422, -1.0, -26.21), (1.422, 1.0, -26.21), (1.422, 1.0, -23.18), (0.0, 1.0, -23.62), (0.0, -1.0, -23.62), (0.0, 1.0, -25.77), (0.0, -1.0, -25.77)], [], [(0, 1, 2, 3), (4, 7, 6, 5), (1, 5, 6, 2), (2, 6, 7, 3), (4, 0, 3, 7), (0, 4, 9, 8), (5, 1, 10, 11), (4, 5, 11, 9), (1, 0, 8, 10), (10, 8, 13, 12), (9, 11, 14, 15), (11, 10, 12, 14), (8, 9, 15, 13), (13, 15, 16, 17), (14, 12, 18, 19), (15, 14, 19, 16), (12, 13, 17, 18), (18, 17, 21, 20), (16, 19, 23, 22), (19, 18, 20, 23), (17, 16, 22, 21), (21, 22, 24, 25), (23, 20, 26, 27), (22, 23, 27, 24), (26, 25, 28, 29), (24, 27, 30, 31), (27, 26, 29, 30), (25, 24, 31, 28), (28, 31, 32, 33), (30, 29, 35, 34), (31, 30, 34, 32), (29, 28, 33, 35), (25, 26, 37, 36), (26, 20, 38, 37), (21, 25, 36, 39), (20, 21, 39, 38), (38, 39, 41, 40), (39, 36, 42, 41), (37, 38, 40, 43), (36, 37, 43, 42), (40, 41, 42, 43), (32, 34, 45, 47), (34, 35, 44, 45), (33, 32, 47, 46), (46, 47, 48, 49), (45, 44, 51, 50), (47, 45, 50, 48), (44, 46, 49, 51), (49, 48, 50, 51), (44, 35, 52, 53), (46, 44, 53, 54), (33, 46, 54, 55), (35, 33, 55, 52), (52, 55, 56, 57), (55, 54, 58, 56), (54, 53, 59, 58), (53, 52, 57, 59), (57, 56, 58, 59)])
me_cube_010.use_remesh_preserve_volume = False
me_cube_010.use_remesh_preserve_attributes = False
me_cube_010.use_mirror_vertex_groups = False
me_cube_010.update()
me_cube_009 = bpy.data.meshes.new('Cube.009')
me_cube_009.from_pydata([(2.0, 1.0, -1.0), (2.0, -1.0, -1.0), (-1.192e-07, -1.0, -1.0), (3.576e-07, 1.0, -1.0), (2.0, 1.0, 1.0), (2.0, -1.0, 1.0), (-3.576e-07, -1.0, 1.0), (5.96e-08, 1.0, 1.0), (3.015, 1.0, -1.396), (4.429, 1.0, 0.01842), (3.015, -1.0, -1.396), (4.429, -1.0, 0.01842), (3.483, -1.0, -2.012), (3.483, 1.0, -2.012), (5.483, -1.0, -2.012), (5.483, 1.0, -2.012), (5.483, 1.0, -7.485), (3.483, 1.0, -7.485), (3.483, -1.0, -7.485), (5.483, -1.0, -7.485), (3.483, -1.0, -9.54), (3.483, 1.0, -9.54), (5.483, 1.0, -9.974), (5.483, -1.0, -9.974), (5.483, 1.0, -11.39), (3.483, 1.0, -11.82), (3.483, -1.0, -11.82), (5.483, -1.0, -11.39), (3.483, 1.0, -19.54), (3.483, -1.0, -19.54), (5.483, -1.0, -19.54), (5.483, 1.0, -19.54), (5.483, 1.0, -23.62), (3.483, 1.0, -22.46), (5.483, -1.0, -23.62), (3.483, -1.0, -22.46), (1.698, 1.0, -11.66), (1.698, -1.0, -11.66), (1.698, -1.0, -9.704), (1.698, 1.0, -9.704), (0.0, -1.0, -9.974), (0.0, 1.0, -9.974), (0.0, 1.0, -11.39), (0.0, -1.0, -11.39), (3.483, -1.0, -26.93), (5.483, -1.0, -25.77), (3.483, 1.0, -26.93), (5.483, 1.0, -25.77), (5.483, 1.0, -29.45), (3.483, 1.0, -29.45), (5.483, -1.0, -29.45), (3.483, -1.0, -29.45), (1.422, -1.0, -23.18), (1.422, -1.0, -26.21), (1.422, 1.0, -26.21), (1.422, 1.0, -23.18), (0.0, 1.0, -23.62), (0.0, -1.0, -23.62), (0.0, 1.0, -25.77), (0.0, -1.0, -25.77)], [], [(0, 1, 2, 3), (4, 7, 6, 5), (1, 5, 6, 2), (2, 6, 7, 3), (4, 0, 3, 7), (0, 4, 9, 8), (5, 1, 10, 11), (4, 5, 11, 9), (1, 0, 8, 10), (10, 8, 13, 12), (9, 11, 14, 15), (11, 10, 12, 14), (8, 9, 15, 13), (13, 15, 16, 17), (14, 12, 18, 19), (15, 14, 19, 16), (12, 13, 17, 18), (18, 17, 21, 20), (16, 19, 23, 22), (19, 18, 20, 23), (17, 16, 22, 21), (21, 22, 24, 25), (23, 20, 26, 27), (22, 23, 27, 24), (26, 25, 28, 29), (24, 27, 30, 31), (27, 26, 29, 30), (25, 24, 31, 28), (28, 31, 32, 33), (30, 29, 35, 34), (31, 30, 34, 32), (29, 28, 33, 35), (25, 26, 37, 36), (26, 20, 38, 37), (21, 25, 36, 39), (20, 21, 39, 38), (38, 39, 41, 40), (39, 36, 42, 41), (37, 38, 40, 43), (36, 37, 43, 42), (40, 41, 42, 43), (32, 34, 45, 47), (34, 35, 44, 45), (33, 32, 47, 46), (46, 47, 48, 49), (45, 44, 51, 50), (47, 45, 50, 48), (44, 46, 49, 51), (49, 48, 50, 51), (44, 35, 52, 53), (46, 44, 53, 54), (33, 46, 54, 55), (35, 33, 55, 52), (52, 55, 56, 57), (55, 54, 58, 56), (54, 53, 59, 58), (53, 52, 57, 59), (57, 56, 58, 59)])
me_cube_009.use_remesh_preserve_volume = False
me_cube_009.use_remesh_preserve_attributes = False
me_cube_009.use_mirror_vertex_groups = False
me_cube_009.update()
me_cube_008 = bpy.data.meshes.new('Cube.008')
me_cube_008.from_pydata([(2.0, 1.0, -1.0), (2.0, -1.0, -1.0), (-1.192e-07, -1.0, -1.0), (3.576e-07, 1.0, -1.0), (2.0, 1.0, 1.0), (2.0, -1.0, 1.0), (-3.576e-07, -1.0, 1.0), (5.96e-08, 1.0, 1.0), (3.015, 1.0, -1.396), (4.429, 1.0, 0.01842), (3.015, -1.0, -1.396), (4.429, -1.0, 0.01842), (3.483, -1.0, -2.012), (3.483, 1.0, -2.012), (5.483, -1.0, -2.012), (5.483, 1.0, -2.012), (5.483, 1.0, -7.485), (3.483, 1.0, -7.485), (3.483, -1.0, -7.485), (5.483, -1.0, -7.485), (3.483, -1.0, -9.54), (3.483, 1.0, -9.54), (5.483, 1.0, -9.974), (5.483, -1.0, -9.974), (5.483, 1.0, -11.39), (3.483, 1.0, -11.82), (3.483, -1.0, -11.82), (5.483, -1.0, -11.39), (3.483, 1.0, -19.54), (3.483, -1.0, -19.54), (5.483, -1.0, -19.54), (5.483, 1.0, -19.54), (5.483, 1.0, -23.62), (3.483, 1.0, -22.46), (5.483, -1.0, -23.62), (3.483, -1.0, -22.46), (1.698, 1.0, -11.66), (1.698, -1.0, -11.66), (1.698, -1.0, -9.704), (1.698, 1.0, -9.704), (0.0, -1.0, -9.974), (0.0, 1.0, -9.974), (0.0, 1.0, -11.39), (0.0, -1.0, -11.39), (3.483, -1.0, -26.93), (5.483, -1.0, -25.77), (3.483, 1.0, -26.93), (5.483, 1.0, -25.77), (5.483, 1.0, -29.45), (3.483, 1.0, -29.45), (5.483, -1.0, -29.45), (3.483, -1.0, -29.45), (1.422, -1.0, -23.18), (1.422, -1.0, -26.21), (1.422, 1.0, -26.21), (1.422, 1.0, -23.18), (0.0, 1.0, -23.62), (0.0, -1.0, -23.62), (0.0, 1.0, -25.77), (0.0, -1.0, -25.77)], [], [(0, 1, 2, 3), (4, 7, 6, 5), (1, 5, 6, 2), (2, 6, 7, 3), (4, 0, 3, 7), (0, 4, 9, 8), (5, 1, 10, 11), (4, 5, 11, 9), (1, 0, 8, 10), (10, 8, 13, 12), (9, 11, 14, 15), (11, 10, 12, 14), (8, 9, 15, 13), (13, 15, 16, 17), (14, 12, 18, 19), (15, 14, 19, 16), (12, 13, 17, 18), (18, 17, 21, 20), (16, 19, 23, 22), (19, 18, 20, 23), (17, 16, 22, 21), (21, 22, 24, 25), (23, 20, 26, 27), (22, 23, 27, 24), (26, 25, 28, 29), (24, 27, 30, 31), (27, 26, 29, 30), (25, 24, 31, 28), (28, 31, 32, 33), (30, 29, 35, 34), (31, 30, 34, 32), (29, 28, 33, 35), (25, 26, 37, 36), (26, 20, 38, 37), (21, 25, 36, 39), (20, 21, 39, 38), (38, 39, 41, 40), (39, 36, 42, 41), (37, 38, 40, 43), (36, 37, 43, 42), (40, 41, 42, 43), (32, 34, 45, 47), (34, 35, 44, 45), (33, 32, 47, 46), (46, 47, 48, 49), (45, 44, 51, 50), (47, 45, 50, 48), (44, 46, 49, 51), (49, 48, 50, 51), (44, 35, 52, 53), (46, 44, 53, 54), (33, 46, 54, 55), (35, 33, 55, 52), (52, 55, 56, 57), (55, 54, 58, 56), (54, 53, 59, 58), (53, 52, 57, 59), (57, 56, 58, 59)])
me_cube_008.use_remesh_preserve_volume = False
me_cube_008.use_remesh_preserve_attributes = False
me_cube_008.use_mirror_vertex_groups = False
me_cube_008.update()
me_cube_007 = bpy.data.meshes.new('Cube.007')
me_cube_007.from_pydata([(2.0, 1.0, -1.0), (2.0, -1.0, -1.0), (-1.192e-07, -1.0, -1.0), (3.576e-07, 1.0, -1.0), (2.0, 1.0, 1.0), (2.0, -1.0, 1.0), (-3.576e-07, -1.0, 1.0), (5.96e-08, 1.0, 1.0), (3.015, 1.0, -1.396), (4.429, 1.0, 0.01842), (3.015, -1.0, -1.396), (4.429, -1.0, 0.01842), (3.483, -1.0, -2.012), (3.483, 1.0, -2.012), (5.483, -1.0, -2.012), (5.483, 1.0, -2.012), (5.483, 1.0, -7.485), (3.483, 1.0, -7.485), (3.483, -1.0, -7.485), (5.483, -1.0, -7.485), (3.483, -1.0, -9.54), (3.483, 1.0, -9.54), (5.483, 1.0, -9.974), (5.483, -1.0, -9.974), (5.483, 1.0, -11.39), (3.483, 1.0, -11.82), (3.483, -1.0, -11.82), (5.483, -1.0, -11.39), (3.483, 1.0, -19.54), (3.483, -1.0, -19.54), (5.483, -1.0, -19.54), (5.483, 1.0, -19.54), (5.483, 1.0, -23.62), (3.483, 1.0, -22.46), (5.483, -1.0, -23.62), (3.483, -1.0, -22.46), (1.698, 1.0, -11.66), (1.698, -1.0, -11.66), (1.698, -1.0, -9.704), (1.698, 1.0, -9.704), (0.0, -1.0, -9.974), (0.0, 1.0, -9.974), (0.0, 1.0, -11.39), (0.0, -1.0, -11.39), (3.483, -1.0, -26.93), (5.483, -1.0, -25.77), (3.483, 1.0, -26.93), (5.483, 1.0, -25.77), (5.483, 1.0, -29.45), (3.483, 1.0, -29.45), (5.483, -1.0, -29.45), (3.483, -1.0, -29.45), (1.422, -1.0, -23.18), (1.422, -1.0, -26.21), (1.422, 1.0, -26.21), (1.422, 1.0, -23.18), (0.0, 1.0, -23.62), (0.0, -1.0, -23.62), (0.0, 1.0, -25.77), (0.0, -1.0, -25.77)], [], [(0, 1, 2, 3), (4, 7, 6, 5), (1, 5, 6, 2), (2, 6, 7, 3), (4, 0, 3, 7), (0, 4, 9, 8), (5, 1, 10, 11), (4, 5, 11, 9), (1, 0, 8, 10), (10, 8, 13, 12), (9, 11, 14, 15), (11, 10, 12, 14), (8, 9, 15, 13), (13, 15, 16, 17), (14, 12, 18, 19), (15, 14, 19, 16), (12, 13, 17, 18), (18, 17, 21, 20), (16, 19, 23, 22), (19, 18, 20, 23), (17, 16, 22, 21), (21, 22, 24, 25), (23, 20, 26, 27), (22, 23, 27, 24), (26, 25, 28, 29), (24, 27, 30, 31), (27, 26, 29, 30), (25, 24, 31, 28), (28, 31, 32, 33), (30, 29, 35, 34), (31, 30, 34, 32), (29, 28, 33, 35), (25, 26, 37, 36), (26, 20, 38, 37), (21, 25, 36, 39), (20, 21, 39, 38), (38, 39, 41, 40), (39, 36, 42, 41), (37, 38, 40, 43), (36, 37, 43, 42), (40, 41, 42, 43), (32, 34, 45, 47), (34, 35, 44, 45), (33, 32, 47, 46), (46, 47, 48, 49), (45, 44, 51, 50), (47, 45, 50, 48), (44, 46, 49, 51), (49, 48, 50, 51), (44, 35, 52, 53), (46, 44, 53, 54), (33, 46, 54, 55), (35, 33, 55, 52), (52, 55, 56, 57), (55, 54, 58, 56), (54, 53, 59, 58), (53, 52, 57, 59), (57, 56, 58, 59)])
me_cube_007.use_remesh_preserve_volume = False
me_cube_007.use_remesh_preserve_attributes = False
me_cube_007.use_mirror_vertex_groups = False
me_cube_007.update()
me_cube_006 = bpy.data.meshes.new('Cube.006')
me_cube_006.from_pydata([(2.0, 1.0, -1.0), (2.0, -1.0, -1.0), (-1.192e-07, -1.0, -1.0), (3.576e-07, 1.0, -1.0), (2.0, 1.0, 1.0), (2.0, -1.0, 1.0), (-3.576e-07, -1.0, 1.0), (5.96e-08, 1.0, 1.0), (3.015, 1.0, -1.396), (4.429, 1.0, 0.01842), (3.015, -1.0, -1.396), (4.429, -1.0, 0.01842), (3.483, -1.0, -2.012), (3.483, 1.0, -2.012), (5.483, -1.0, -2.012), (5.483, 1.0, -2.012), (5.483, 1.0, -7.485), (3.483, 1.0, -7.485), (3.483, -1.0, -7.485), (5.483, -1.0, -7.485), (3.483, -1.0, -9.54), (3.483, 1.0, -9.54), (5.483, 1.0, -9.974), (5.483, -1.0, -9.974), (5.483, 1.0, -11.39), (3.483, 1.0, -11.82), (3.483, -1.0, -11.82), (5.483, -1.0, -11.39), (3.483, 1.0, -19.54), (3.483, -1.0, -19.54), (5.483, -1.0, -19.54), (5.483, 1.0, -19.54), (5.483, 1.0, -23.62), (3.483, 1.0, -22.46), (5.483, -1.0, -23.62), (3.483, -1.0, -22.46), (1.698, 1.0, -11.66), (1.698, -1.0, -11.66), (1.698, -1.0, -9.704), (1.698, 1.0, -9.704), (0.0, -1.0, -9.974), (0.0, 1.0, -9.974), (0.0, 1.0, -11.39), (0.0, -1.0, -11.39), (3.483, -1.0, -26.93), (5.483, -1.0, -25.77), (3.483, 1.0, -26.93), (5.483, 1.0, -25.77), (5.483, 1.0, -29.45), (3.483, 1.0, -29.45), (5.483, -1.0, -29.45), (3.483, -1.0, -29.45), (1.422, -1.0, -23.18), (1.422, -1.0, -26.21), (1.422, 1.0, -26.21), (1.422, 1.0, -23.18), (0.0, 1.0, -23.62), (0.0, -1.0, -23.62), (0.0, 1.0, -25.77), (0.0, -1.0, -25.77)], [], [(0, 1, 2, 3), (4, 7, 6, 5), (1, 5, 6, 2), (2, 6, 7, 3), (4, 0, 3, 7), (0, 4, 9, 8), (5, 1, 10, 11), (4, 5, 11, 9), (1, 0, 8, 10), (10, 8, 13, 12), (9, 11, 14, 15), (11, 10, 12, 14), (8, 9, 15, 13), (13, 15, 16, 17), (14, 12, 18, 19), (15, 14, 19, 16), (12, 13, 17, 18), (18, 17, 21, 20), (16, 19, 23, 22), (19, 18, 20, 23), (17, 16, 22, 21), (21, 22, 24, 25), (23, 20, 26, 27), (22, 23, 27, 24), (26, 25, 28, 29), (24, 27, 30, 31), (27, 26, 29, 30), (25, 24, 31, 28), (28, 31, 32, 33), (30, 29, 35, 34), (31, 30, 34, 32), (29, 28, 33, 35), (25, 26, 37, 36), (26, 20, 38, 37), (21, 25, 36, 39), (20, 21, 39, 38), (38, 39, 41, 40), (39, 36, 42, 41), (37, 38, 40, 43), (36, 37, 43, 42), (40, 41, 42, 43), (32, 34, 45, 47), (34, 35, 44, 45), (33, 32, 47, 46), (46, 47, 48, 49), (45, 44, 51, 50), (47, 45, 50, 48), (44, 46, 49, 51), (49, 48, 50, 51), (44, 35, 52, 53), (46, 44, 53, 54), (33, 46, 54, 55), (35, 33, 55, 52), (52, 55, 56, 57), (55, 54, 58, 56), (54, 53, 59, 58), (53, 52, 57, 59), (57, 56, 58, 59)])
me_cube_006.use_remesh_preserve_volume = False
me_cube_006.use_remesh_preserve_attributes = False
me_cube_006.use_mirror_vertex_groups = False
me_cube_006.update()
me_circle = bpy.data.meshes.new('Circle')
me_circle.from_pydata([(0.8, 0.7746, 0.0), (0.9239, 0.3827, 0.0), (0.9621, -4.371e-08, 0.0), (0.9239, -0.3827, 0.0), (0.8, -0.7746, 0.0), (0.3827, -0.9239, 0.0), (1.51e-07, -1.0, 0.0), (6.517e-07, 1.0, 0.0), (0.3827, 0.9239, 0.0), (0.8, 0.7746, -0.04001), (0.9239, 0.3827, -0.04001), (0.9621, -4.371e-08, -0.04001), (0.9239, -0.3827, -0.04001), (0.8, -0.7746, -0.04001), (0.3827, -0.9239, -0.04001), (1.51e-07, -1.0, -0.04001), (6.517e-07, 1.0, -0.04001), (0.3827, 0.9239, -0.04001), (0.7808, 0.7235, -0.03279), (0.7808, 0.7235, -0.6267), (0.7511, 0.7235, -0.6267), (0.7511, 0.7235, -0.03279), (0.7808, -0.727, -0.03279), (0.7808, -0.727, -0.6267), (0.7511, -0.727, -0.6267), (0.7511, -0.727, -0.03279), (0.7511, -0.727, -0.6865), (0.7808, -0.727, -0.6865), (0.7511, 0.7235, -0.6865), (0.7808, 0.7235, -0.6865), (0.7808, 0.7235, -1.049), (0.7511, 0.7235, -1.049), (0.7808, -0.727, -1.049), (0.7511, -0.727, -1.049), (0.7252, 0.696, -0.6865), (0.7252, -0.6995, -0.6865), (0.7252, -0.6995, -0.6267), (0.7252, 0.696, -0.6267), (0.0, 0.696, -0.6267), (0.0, -0.6995, -0.6267), (0.0, -0.6995, -0.6865), (0.0, 0.696, -0.6865)], [], [(1, 0, 9, 10), (2, 1, 10, 11), (3, 2, 11, 12), (4, 3, 12, 13), (5, 4, 13, 14), (6, 5, 14, 15), (8, 7, 16, 17), (8, 0, 9, 17), (20, 21, 18, 19), (22, 25, 24, 23), (18, 22, 23, 19), (20, 24, 25, 21), (21, 25, 22, 18), (19, 23, 27, 29), (23, 24, 26, 27), (20, 19, 29, 28), (28, 29, 30, 31), (27, 26, 33, 32), (29, 27, 32, 30), (26, 28, 31, 33), (30, 32, 33, 31), (26, 24, 36, 35), (28, 26, 35, 34), (20, 28, 34, 37), (24, 20, 37, 36), (36, 37, 38, 39), (37, 34, 41, 38), (34, 35, 40, 41), (35, 36, 39, 40), (39, 38, 41, 40), (0, 1, 2), (2, 3, 4), (0, 2, 4), (0, 4, 5), (0, 5, 8), (5, 6, 8), (6, 7, 8)])
me_circle.materials.append(mat_material_009)
me_circle.use_remesh_preserve_volume = False
me_circle.use_remesh_preserve_attributes = False
me_circle.use_mirror_vertex_groups = False
me_circle.update()
me_plane_002 = bpy.data.meshes.new('Plane.002')
me_plane_002.from_pydata([(2.0, 1.0, 0.0), (2.0, -0.8109, -0.007416), (-1.192e-07, -0.8109, -0.007416), (3.576e-07, 1.0, 0.0), (4.0, 1.0, 0.0), (4.0, -0.8109, -0.007416), (6.0, 1.0, 0.0), (6.0, -0.8109, -0.007416), (2.0, -1.0, -1.0), (-1.192e-07, -1.0, -1.0), (4.0, -1.0, -1.0), (6.0, -1.0, -1.0), (-1.192e-07, -1.12, -2.0), (2.0, -1.12, -2.0), (4.0, -1.12, -2.0), (6.027, -1.136, -2.009), (2.0, -1.214, -3.017), (-1.206e-07, -1.214, -3.017), (4.011, -1.217, -3.041), (6.263, -1.349, -3.098), (2.002, -1.139, -4.699), (-9.726e-08, -1.139, -4.694), (3.901, -1.149, -4.871), (6.138, -1.319, -4.732), (-4.261e-08, -1.719, -4.738), (2.013, -1.699, -4.733), (3.746, -1.805, -5.055), (6.211, -2.071, -4.776), (2.006, -2.385, -4.912), (-5.986e-08, -2.436, -4.943), (3.867, -2.545, -5.251), (6.125, -2.811, -4.722), (1.968, -3.591, -4.918), (-5.986e-08, -3.646, -4.943), (3.981, -3.711, -5.21), (5.83, -3.976, -4.664), (-0.01525, -4.858, -5.537), (1.965, -4.834, -5.519), (3.96, -4.793, -5.158), (5.687, -5.036, -5.213), (-0.0237, -5.343, -5.803), (1.972, -5.339, -5.8), (4.033, -5.265, -5.267), (5.763, -5.406, -5.576), (1.979, -5.577, -6.12), (-0.02093, -5.578, -6.123), (4.032, -5.543, -5.821), (5.934, -5.552, -5.962), (-0.01857, -5.447, -6.456), (1.981, -5.447, -6.455), (3.993, -5.468, -6.67), (5.984, -5.438, -6.441), (1.998, -5.281, -7.726), (-0.002213, -5.281, -7.725), (4.0, -5.285, -7.761), (6.0, -5.285, -7.757), (2.756e-08, -4.968, -8.059), (2.0, -4.968, -8.059), (4.0, -4.968, -8.059), (6.0, -4.968, -8.059), (2.0, 1.043, -8.059), (2.756e-08, 1.043, -8.059), (4.0, 1.043, -8.059), (6.0, 1.043, -8.059), (2.0, 1.063, -0.2226), (-2.498e-07, 1.063, -0.2226), (4.0, 1.063, -0.2226), (6.0, 1.063, -0.2226), (2.0, -0.1048, 0.1852), (1.907e-08, -0.1048, 0.1852), (4.0, -0.1048, 0.1852), (6.0, -0.1048, 0.1852), (2.0, 0.6549, 0.1852), (2.002e-07, 0.6549, 0.1852), (4.0, 0.6549, 0.1852), (6.0, 0.6549, 0.1852), (6.641, -0.8904, 0.26), (6.641, -1.087, -0.7726), (6.685, -1.222, -1.812), (6.922, -1.426, -2.935), (6.86, -1.526, -4.716), (7.051, -2.284, -4.723), (7.046, -3.038, -4.683), (6.809, -4.269, -4.632), (6.448, -5.257, -4.927), (6.483, -5.639, -5.404), (6.62, -5.796, -5.812), (6.628, -5.709, -6.481), (6.641, -5.545, -7.806), (6.641, -5.215, -8.116), (6.641, 1.039, -8.116), (6.641, 1.059, 0.03613), (6.641, 0.9935, 0.2677), (6.641, -0.1559, 0.4604), (6.641, 0.6344, 0.4604), (7.335, -1.116, -0.5453), (7.335, -0.9135, 0.5187), (7.439, -1.249, -1.615), (7.603, -1.408, -2.816), (7.56, -1.466, -4.455), (7.796, -2.179, -4.403), (7.832, -2.931, -4.311), (7.67, -4.214, -4.283), (7.357, -5.308, -4.737), (7.319, -5.74, -5.214), (7.317, -5.944, -5.635), (7.324, -5.883, -6.476), (7.335, -5.71, -7.793), (7.335, -5.369, -8.112), (7.335, 1.074, -8.112), (7.335, 1.095, 0.2881), (7.335, 1.028, 0.5267), (7.335, -0.1567, 0.7252), (7.335, 0.6577, 0.7252), (8.945, -0.9135, 0.545), (8.945, -1.116, -0.519), (9.048, -1.252, -1.624), (9.075, -1.437, -3.045), (9.02, -1.356, -4.368), (9.112, -2.069, -4.312), (9.137, -2.837, -4.255), (9.067, -4.135, -4.258), (8.969, -5.251, -4.733), (8.982, -5.735, -5.245), (8.923, -5.952, -5.65), (8.934, -5.882, -6.434), (8.945, -5.71, -7.767), (8.945, -5.369, -8.086), (8.945, 1.074, -8.086), (8.945, 1.095, 0.3143), (8.945, 1.028, 0.5529), (8.945, -0.1567, 0.7514), (8.945, 0.6577, 0.7514), (9.889, -0.9135, 0.4925), (9.889, -1.116, -0.5715), (9.887, -1.245, -1.643), (9.887, -1.4, -2.875), (9.89, -1.373, -4.581), (9.884, -2.081, -4.559), (9.889, -2.848, -4.542), (9.888, -4.145, -4.542), (9.885, -5.274, -4.985), (9.874, -5.757, -5.459), (9.869, -5.973, -5.841), (9.874, -5.879, -6.451), (9.888, -5.709, -7.812), (9.889, -5.369, -8.138), (9.889, 1.074, -8.138), (9.889, 1.095, 0.2618), (9.889, 1.028, 0.5004), (9.889, -0.1567, 0.699), (9.889, 0.6577, 0.699), (10.34, -2.026, -4.579), (10.34, -2.794, -4.562), (10.34, -4.091, -4.561), (10.34, -5.22, -5.005), (10.34, -5.703, -5.479), (10.34, -5.826, -6.446), (10.35, -5.315, -8.177), (10.42, -2.026, -4.638), (10.42, -2.794, -4.621), (10.42, -4.091, -4.621), (10.42, -5.22, -5.064), (10.42, -5.703, -5.538), (10.39, -5.936, -6.084), (10.54, -1.98, -4.875), (10.54, -2.748, -4.858), (10.54, -4.045, -4.857), (10.54, -5.173, -5.301), (10.54, -5.656, -5.774), (10.94, -1.931, -5.179), (10.93, -2.7, -5.162), (10.92, -3.999, -5.163), (10.69, -5.116, -5.866), (10.62, -5.559, -6.253), (10.48, -5.822, -6.25), (10.97, -1.76, -5.435), (10.97, -2.531, -5.4), (10.95, -3.837, -5.371), (10.77, -5.01, -6.088), (10.64, -5.459, -6.391), (10.47, -5.815, -7.155), (10.99, -1.756, -5.988), (10.99, -2.52, -5.915), (10.9, -3.812, -5.78), (10.79, -4.981, -6.4), (10.64, -5.461, -6.897), (10.44, -5.857, -7.625), (10.94, -1.711, -7.058), (10.94, -2.476, -6.994), (10.93, -3.77, -6.909), (10.77, -4.912, -7.195), (10.63, -5.417, -7.65), (10.81, -3.368, -8.163), (10.7, -5.06, -8.021), (10.18, -1.278, -4.505), (10.44, -1.123, -4.355), (10.55, -1.127, -4.597), (10.96, -1.089, -4.983), (10.98, -1.028, -5.477), (11.0, -1.025, -6.154), (10.94, -1.027, -7.076), (10.65, -0.0722, -3.94), (11.17, -0.0722, -4.734), (11.21, -0.0722, -6.159), (10.74, 0.7261, -3.857), (11.29, 0.7261, -6.076), (11.11, 0.7261, -8.082), (-3.762e-08, 1.048, -6.217), (2.0, 1.048, -6.217), (4.0, 1.048, -6.217), (6.0, 1.048, -6.217), (6.641, 1.043, -6.2), (7.335, 1.079, -6.138), (8.945, 1.079, -6.112), (9.889, 1.079, -6.164), (10.5, 1.202, -6.132), (-1.161e-07, 1.054, -3.999), (2.0, 1.054, -3.999), (4.0, 1.054, -3.999), (6.0, 1.054, -3.999), (6.641, 1.049, -3.893), (7.335, 1.085, -3.76), (8.945, 1.085, -3.734), (9.889, 1.085, -3.787), (10.38, 1.172, -3.774), (10.71, -0.06133, -2.924), (10.8, 0.737, -2.841), (10.25, -1.227, -3.387), (10.71, -0.05485, -1.848), (10.8, 0.7435, -1.765), (10.25, -1.148, -1.978), (10.71, -0.2516, -0.9163), (10.8, 0.4484, -0.8129), (10.47, 0.9437, -0.8277), (10.25, -0.9923, -0.9081), (10.65, 0.6974, 0.2912), (10.46, -0.1211, 0.3298), (10.41, 0.9594, 0.09234), (10.45, -0.7749, 0.1201), (2.756e-08, -0.06868, -8.059), (2.0, -0.06868, -8.059), (4.0, -0.06868, -8.059), (6.0, -0.06868, -8.059), (6.641, -0.1183, -8.116), (7.335, -0.1179, -8.112), (8.945, -0.1179, -8.086), (11.03, -0.0722, -8.165), (2.756e-08, -2.812, -8.059), (2.0, -2.812, -8.059), (4.0, -2.812, -8.059), (6.0, -2.812, -8.059), (6.641, -2.972, -8.116), (7.335, -3.059, -8.112), (8.945, -3.059, -8.086), (9.889, -3.059, -8.138), (10.37, -2.979, -8.16)], [], [(1, 2, 9, 8), (5, 1, 8, 10), (7, 5, 10, 11), (8, 9, 12, 13), (10, 8, 13, 14), (11, 10, 14, 15), (13, 12, 17, 16), (14, 13, 16, 18), (15, 14, 18, 19), (16, 17, 21, 20), (18, 16, 20, 22), (19, 18, 22, 23), (20, 21, 24, 25), (22, 20, 25, 26), (23, 22, 26, 27), (25, 24, 29, 28), (26, 25, 28, 30), (27, 26, 30, 31), (28, 29, 33, 32), (30, 28, 32, 34), (31, 30, 34, 35), (32, 33, 36, 37), (34, 32, 37, 38), (35, 34, 38, 39), (37, 36, 40, 41), (38, 37, 41, 42), (39, 38, 42, 43), (41, 40, 45, 44), (42, 41, 44, 46), (43, 42, 46, 47), (44, 45, 48, 49), (46, 44, 49, 50), (47, 46, 50, 51), (49, 48, 53, 52), (50, 49, 52, 54), (51, 50, 54, 55), (52, 53, 56, 57), (54, 52, 57, 58), (55, 54, 58, 59), (4, 6, 67, 66), (0, 4, 66, 64), (0, 64, 65, 3), (69, 2, 1, 68), (68, 1, 5, 70), (70, 5, 7, 71), (72, 0, 3, 73), (73, 69, 68, 72), (0, 72, 74, 4), (72, 68, 70, 74), (4, 74, 75, 6), (74, 70, 71, 75), (7, 11, 77, 76), (11, 15, 78, 77), (15, 19, 79, 78), (19, 23, 80, 79), (23, 27, 81, 80), (27, 31, 82, 81), (31, 35, 83, 82), (35, 39, 84, 83), (39, 43, 85, 84), (43, 47, 86, 85), (47, 51, 87, 86), (51, 55, 88, 87), (55, 59, 89, 88), (67, 6, 92, 91), (71, 7, 76, 93), (75, 71, 93, 94), (6, 75, 94, 92), (76, 77, 95, 96), (77, 78, 97, 95), (78, 79, 98, 97), (79, 80, 99, 98), (80, 81, 100, 99), (81, 82, 101, 100), (82, 83, 102, 101), (83, 84, 103, 102), (84, 85, 104, 103), (85, 86, 105, 104), (86, 87, 106, 105), (87, 88, 107, 106), (88, 89, 108, 107), (91, 92, 111, 110), (93, 76, 96, 112), (94, 93, 112, 113), (92, 94, 113, 111), (96, 95, 115, 114), (95, 97, 116, 115), (97, 98, 117, 116), (98, 99, 118, 117), (99, 100, 119, 118), (100, 101, 120, 119), (101, 102, 121, 120), (102, 103, 122, 121), (103, 104, 123, 122), (104, 105, 124, 123), (105, 106, 125, 124), (106, 107, 126, 125), (107, 108, 127, 126), (110, 111, 130, 129), (112, 96, 114, 131), (113, 112, 131, 132), (111, 113, 132, 130), (114, 115, 134, 133), (115, 116, 135, 134), (116, 117, 136, 135), (117, 118, 137, 136), (118, 119, 138, 137), (119, 120, 139, 138), (120, 121, 140, 139), (121, 122, 141, 140), (122, 123, 142, 141), (123, 124, 143, 142), (124, 125, 144, 143), (125, 126, 145, 144), (126, 127, 146, 145), (129, 130, 149, 148), (131, 114, 133, 150), (132, 131, 150, 151), (130, 132, 151, 149), (133, 134, 235, 239), (134, 135, 231, 235), (135, 136, 228, 231), (136, 137, 195, 228), (137, 138, 152, 195), (138, 139, 153, 152), (139, 140, 154, 153), (140, 141, 155, 154), (141, 142, 156, 155), (142, 143, 164, 156), (143, 144, 157, 164), (144, 145, 187, 157), (145, 146, 158, 187), (148, 149, 238, 234), (150, 133, 239, 237), (151, 150, 237, 236), (149, 151, 236, 238), (152, 153, 160, 159), (153, 154, 161, 160), (154, 155, 162, 161), (155, 156, 163, 162), (156, 164, 163), (159, 160, 166, 165), (160, 161, 167, 166), (161, 162, 168, 167), (162, 163, 169, 168), (163, 164, 175, 169), (165, 166, 171, 170), (166, 167, 172, 171), (167, 168, 173, 172), (168, 169, 174, 173), (169, 175, 174), (170, 171, 177, 176), (171, 172, 178, 177), (172, 173, 179, 178), (173, 174, 180, 179), (174, 175, 181, 180), (176, 177, 183, 182), (177, 178, 184, 183), (178, 179, 185, 184), (179, 180, 186, 185), (180, 181, 187, 186), (182, 183, 189, 188), (183, 184, 190, 189), (184, 185, 191, 190), (185, 186, 192, 191), (186, 187, 192), (188, 189, 193), (189, 190, 193), (190, 191, 193), (191, 192, 194, 193), (192, 187, 194), (187, 158, 194), (157, 187, 181), (157, 181, 175), (164, 157, 175), (152, 159, 196, 195), (159, 165, 197, 196), (165, 170, 198, 197), (170, 176, 199, 198), (176, 182, 200, 199), (182, 188, 201, 200), (188, 193, 247, 201), (195, 196, 202), (196, 197, 202), (197, 198, 203, 202), (198, 199, 203), (199, 200, 204, 203), (200, 201, 204), (201, 247, 204), (204, 247, 207, 206), (202, 203, 206, 205), (203, 204, 206), (206, 207, 216), (205, 206, 216, 225), (61, 208, 209, 60), (60, 209, 210, 62), (62, 210, 211, 63), (63, 211, 212, 90), (90, 212, 213, 109), (109, 213, 214, 128), (128, 214, 215, 147), (147, 215, 216, 207), (208, 217, 218, 209), (217, 65, 64, 218), (209, 218, 219, 210), (218, 64, 66, 219), (210, 219, 220, 211), (219, 66, 67, 220), (211, 220, 221, 212), (220, 67, 91, 221), (212, 221, 222, 213), (221, 91, 110, 222), (213, 222, 223, 214), (222, 110, 129, 223), (214, 223, 224, 215), (223, 129, 148, 224), (215, 224, 225, 216), (224, 148, 234, 225), (202, 205, 227, 226), (205, 225, 234, 227), (195, 202, 226, 228), (226, 227, 230, 229), (227, 234, 230), (228, 226, 229, 231), (229, 230, 233, 232), (230, 234, 233), (231, 229, 232, 235), (232, 233, 236, 237), (233, 234, 238, 236), (235, 232, 237, 239), (240, 61, 60, 241), (241, 60, 62, 242), (242, 62, 63, 243), (243, 63, 90, 244), (244, 90, 109, 245), (245, 109, 128, 246), (246, 128, 147, 247), (247, 147, 207), (56, 248, 249, 57), (248, 240, 241, 249), (57, 249, 250, 58), (249, 241, 242, 250), (58, 250, 251, 59), (250, 242, 243, 251), (59, 251, 252, 89), (251, 243, 244, 252), (89, 252, 253, 108), (252, 244, 245, 253), (108, 253, 254, 127), (253, 245, 246, 254), (127, 254, 255, 146), (254, 246, 247, 255), (146, 255, 256, 158), (255, 247, 256), (158, 256, 193, 194), (193, 256, 247)])
me_plane_002.polygons.foreach_set('use_smooth', [True] * 256)
me_plane_002.materials.append(mat_material_003)
me_plane_002.use_remesh_preserve_volume = False
me_plane_002.use_remesh_preserve_attributes = False
me_plane_002.use_mirror_vertex_groups = False
me_plane_002.update()
me_cube_017 = bpy.data.meshes.new('Cube.017')
me_cube_017.from_pydata([(1.0, 1.0, -1.0), (1.0, -1.0, -1.0), (-1.0, -1.0, -1.0), (-1.0, 1.0, -1.0), (1.0, 1.0, 1.0), (1.0, -1.0, 1.0), (-1.0, -1.0, 1.0), (-1.0, 1.0, 1.0), (0.87, -1.0, -1.0), (0.87, 1.0, -1.0), (0.87, -1.0, 1.0), (0.87, 1.0, 1.0), (0.7204, -1.0, -1.0), (0.7204, 1.0, -1.0), (0.7204, -1.0, 1.0), (0.7204, 1.0, 1.0), (0.7615, -1.0, -3.391), (0.7615, 1.0, -3.391), (0.8187, 1.0, -3.465), (0.8187, -1.0, -3.465)], [], [(0, 4, 5, 1), (2, 6, 7, 3), (9, 0, 1, 8), (4, 11, 10, 5), (5, 10, 8, 1), (0, 9, 11, 4), (12, 2, 3, 13), (11, 15, 14, 10), (15, 7, 6, 14), (10, 14, 12, 8), (14, 6, 2, 12), (9, 13, 15, 11), (13, 3, 7, 15), (12, 13, 17, 16), (13, 9, 18, 17), (8, 12, 16, 19), (9, 8, 19, 18), (19, 16, 17, 18)])
me_cube_017.materials.append(mat_material_008)
me_cube_017.use_remesh_preserve_volume = False
me_cube_017.use_remesh_preserve_attributes = False
me_cube_017.use_mirror_vertex_groups = False
me_cube_017.update()
me_plane_004 = bpy.data.meshes.new('Plane.004')
me_plane_004.from_pydata([(2.0, 0.4068, 0.0), (2.0, -1.192e-07, 0.0), (0.0, 1.192e-07, 0.0), (0.0, 0.4068, 0.0), (1.658, 0.8791, -0.08647), (5.821e-10, 0.8447, -0.08647), (1.463, 2.061, -0.3171), (0.0, 2.042, -0.3171), (0.0, 3.97, -1.389), (1.058, 3.746, -1.389), (1.049, 4.143, -2.42), (0.0, 4.367, -2.42), (1.049, 4.143, -3.313), (0.0, 4.367, -3.313), (1.071, 3.131, -4.126), (0.0, 3.355, -4.126), (1.576, 1.379, -4.226), (0.0, 1.351, -4.226), (0.0, 2.384e-07, -4.107), (2.0, -2.384e-07, -4.107), (2.0, -2.384e-07, -3.945), (0.0, 2.384e-07, -3.945), (2.0, 0.0, -0.1443), (0.0, 0.0, -0.1443), (2.0, 0.1, -0.2393), (0.0, 0.1, -0.2393), (2.0, 0.1, -3.833), (0.0, 0.1, -3.833), (2.0, 0.3279, 0.0), (2.0, -0.07891, 0.0), (1.671, 0.8013, -0.08647), (1.476, 1.983, -0.3171), (1.059, 3.667, -1.389), (1.051, 4.064, -2.42), (1.051, 4.064, -3.313), (1.073, 3.052, -4.126), (1.588, 1.301, -4.226), (2.0, -0.07891, -4.107), (2.0, -0.07891, -3.945), (2.0, -0.07891, -0.1443), (2.0, 0.02109, -0.2393), (2.0, 0.02109, -3.833), (2.355, 0.3279, 0.0), (2.355, -0.07891, 0.0), (2.021, 0.8589, -0.08647), (1.827, 2.041, -0.3171), (1.414, 3.675, -1.389), (1.406, 4.072, -2.42), (1.406, 4.072, -3.313), (1.428, 3.06, -4.126), (1.939, 1.359, -4.226), (2.355, -0.07891, -4.107), (2.355, 0.02109, -0.2393), (2.355, -0.07891, -3.945), (2.533, 0.3663, -0.6093), (2.533, 0.6518, -0.6093), (2.165, 1.079, -0.67), (2.028, 1.908, -0.8319), (1.608, 2.941, -1.584), (1.602, 3.219, -2.308), (1.602, 3.219, -2.935), (1.879, 2.817, -3.505), (2.107, 1.429, -3.575), (2.533, 0.3663, -3.491), (2.512, 0.3507, -0.7229), (2.533, 0.3663, -3.378), (2.106, 1.435, -1.501), (1.917, 2.584, -1.986), (1.893, 2.73, -2.37), (1.893, 2.73, -2.703), (1.954, 2.358, -3.006), (2.075, 1.621, -3.043), (2.157, 1.124, -1.522), (2.157, 1.124, -2.938), (0.7071, 2.407, -4.928), (1.0, 1.7, -4.928), (0.7071, 0.9929, -4.928), (-8.941e-08, 0.7, -4.928), (-2.98e-07, 2.7, -4.928), (0.7071, 2.407, -4.804), (1.0, 1.7, -4.804), (0.7071, 0.9929, -4.804), (-2.98e-08, 0.7, -4.804), (1.311e-06, 2.7, -4.804), (0.0, 1.7, -4.928), (0.0, 1.7, -4.804), (6.195e-07, 2.172, -4.183), (0.3341, 2.034, -4.183), (0.0, 1.7, -4.183), (-1.408e-08, 1.228, -4.183), (0.3341, 1.366, -4.183), (0.4724, 1.7, -4.183)], [], [(0, 3, 2, 1), (3, 0, 4, 5), (5, 4, 6, 7), (7, 6, 9, 8), (8, 9, 10, 11), (11, 10, 12, 13), (13, 12, 14, 15), (15, 14, 16, 17), (17, 16, 19, 18), (18, 19, 20, 21), (1, 2, 23, 22), (24, 22, 23, 25), (20, 26, 27, 21), (26, 24, 25, 27), (0, 1, 29, 28), (4, 0, 28, 30), (6, 4, 30, 31), (9, 6, 31, 32), (10, 9, 32, 33), (12, 10, 33, 34), (14, 12, 34, 35), (16, 14, 35, 36), (19, 16, 36, 37), (20, 19, 37, 38), (1, 22, 39, 29), (22, 24, 40, 39), (26, 20, 38, 41), (24, 26, 41, 40), (28, 29, 43, 42), (30, 28, 42, 44), (31, 30, 44, 45), (32, 31, 45, 46), (33, 32, 46, 47), (34, 33, 47, 48), (35, 34, 48, 49), (36, 35, 49, 50), (37, 36, 50, 51), (38, 37, 51, 53), (29, 39, 52, 43), (39, 40, 52), (41, 38, 53), (40, 41, 53, 52), (42, 43, 54, 55), (44, 42, 55, 56), (45, 44, 56, 57), (46, 45, 57, 58), (47, 46, 58, 59), (48, 47, 59, 60), (49, 48, 60, 61), (50, 49, 61, 62), (51, 50, 62, 63), (53, 51, 63, 65), (43, 52, 64, 54), (52, 53, 65, 64), (55, 54, 72, 66), (56, 55, 66), (57, 56, 66), (58, 57, 66, 67), (59, 58, 67, 68), (60, 59, 68, 69), (61, 60, 69, 70), (62, 61, 70, 71), (63, 62, 71, 73), (65, 63, 73), (54, 64, 72), (64, 65, 73, 72), (66, 68, 67), (66, 69, 68), (66, 70, 69), (66, 71, 70), (66, 73, 71), (66, 72, 73), (84, 74, 75), (84, 75, 76), (84, 76, 77), (84, 78, 74), (74, 79, 80, 75), (75, 80, 81, 76), (76, 81, 82, 77), (78, 83, 79, 74), (79, 83, 86, 87), (83, 85, 88, 86), (85, 82, 89, 88), (82, 81, 90, 89), (81, 80, 91, 90), (80, 79, 87, 91), (88, 87, 86), (88, 89, 90), (88, 90, 91), (88, 91, 87)])
me_plane_004.polygons.foreach_set('use_smooth', [True] * 90)
me_plane_004.materials.append(mat_material_006)
me_plane_004.use_remesh_preserve_volume = False
me_plane_004.use_remesh_preserve_attributes = False
me_plane_004.use_mirror_vertex_groups = False
me_plane_004.update()
me_plane_003 = bpy.data.meshes.new('Plane.003')
me_plane_003.from_pydata([(2.0, 0.4068, 0.0), (2.0, -1.192e-07, 0.0), (0.0, 1.192e-07, 0.0), (0.0, 0.4068, 0.0), (1.658, 0.8791, -0.08647), (5.821e-10, 0.8447, -0.08647), (1.463, 2.061, -0.3171), (0.0, 2.042, -0.3171), (0.0, 3.97, -1.389), (1.058, 3.746, -1.389), (1.049, 4.143, -2.42), (0.0, 4.367, -2.42), (1.049, 4.143, -3.313), (0.0, 4.367, -3.313), (1.071, 3.131, -4.126), (0.0, 3.355, -4.126), (1.576, 1.379, -4.226), (0.0, 1.351, -4.226), (0.0, 2.384e-07, -4.107), (2.0, -2.384e-07, -4.107), (2.0, -2.384e-07, -3.945), (0.0, 2.384e-07, -3.945), (2.0, 0.0, -0.1443), (0.0, 0.0, -0.1443), (2.0, 0.1, -0.2393), (0.0, 0.1, -0.2393), (2.0, 0.1, -3.833), (0.0, 0.1, -3.833), (2.0, 0.3279, 0.0), (2.0, -0.07891, 0.0), (1.671, 0.8013, -0.08647), (1.476, 1.983, -0.3171), (1.059, 3.667, -1.389), (1.051, 4.064, -2.42), (1.051, 4.064, -3.313), (1.073, 3.052, -4.126), (1.588, 1.301, -4.226), (2.0, -0.07891, -4.107), (2.0, -0.07891, -3.945), (2.0, -0.07891, -0.1443), (2.0, 0.02109, -0.2393), (2.0, 0.02109, -3.833), (2.355, 0.3279, 0.0), (2.355, -0.07891, 0.0), (2.021, 0.8589, -0.08647), (1.827, 2.041, -0.3171), (1.414, 3.675, -1.389), (1.406, 4.072, -2.42), (1.406, 4.072, -3.313), (1.428, 3.06, -4.126), (1.939, 1.359, -4.226), (2.355, -0.07891, -4.107), (2.355, 0.02109, -0.2393), (2.355, -0.07891, -3.945), (2.533, 0.3663, -0.6093), (2.533, 0.6518, -0.6093), (2.165, 1.079, -0.67), (2.028, 1.908, -0.8319), (1.608, 2.941, -1.584), (1.602, 3.219, -2.308), (1.602, 3.219, -2.935), (1.879, 2.817, -3.505), (2.107, 1.429, -3.575), (2.533, 0.3663, -3.491), (2.512, 0.3507, -0.7229), (2.533, 0.3663, -3.378), (2.106, 1.435, -1.501), (1.917, 2.584, -1.986), (1.893, 2.73, -2.37), (1.893, 2.73, -2.703), (1.954, 2.358, -3.006), (2.075, 1.621, -3.043), (2.157, 1.124, -1.522), (2.157, 1.124, -2.938), (0.7071, 2.407, -4.928), (1.0, 1.7, -4.928), (0.7071, 0.9929, -4.928), (-8.941e-08, 0.7, -4.928), (-2.98e-07, 2.7, -4.928), (0.7071, 2.407, -4.804), (1.0, 1.7, -4.804), (0.7071, 0.9929, -4.804), (-2.98e-08, 0.7, -4.804), (1.311e-06, 2.7, -4.804), (0.0, 1.7, -4.928), (0.0, 1.7, -4.804), (6.195e-07, 2.172, -4.183), (0.3341, 2.034, -4.183), (0.0, 1.7, -4.183), (-1.408e-08, 1.228, -4.183), (0.3341, 1.366, -4.183), (0.4724, 1.7, -4.183)], [], [(0, 3, 2, 1), (3, 0, 4, 5), (5, 4, 6, 7), (7, 6, 9, 8), (8, 9, 10, 11), (11, 10, 12, 13), (13, 12, 14, 15), (15, 14, 16, 17), (17, 16, 19, 18), (18, 19, 20, 21), (1, 2, 23, 22), (24, 22, 23, 25), (20, 26, 27, 21), (26, 24, 25, 27), (0, 1, 29, 28), (4, 0, 28, 30), (6, 4, 30, 31), (9, 6, 31, 32), (10, 9, 32, 33), (12, 10, 33, 34), (14, 12, 34, 35), (16, 14, 35, 36), (19, 16, 36, 37), (20, 19, 37, 38), (1, 22, 39, 29), (22, 24, 40, 39), (26, 20, 38, 41), (24, 26, 41, 40), (28, 29, 43, 42), (30, 28, 42, 44), (31, 30, 44, 45), (32, 31, 45, 46), (33, 32, 46, 47), (34, 33, 47, 48), (35, 34, 48, 49), (36, 35, 49, 50), (37, 36, 50, 51), (38, 37, 51, 53), (29, 39, 52, 43), (39, 40, 52), (41, 38, 53), (40, 41, 53, 52), (42, 43, 54, 55), (44, 42, 55, 56), (45, 44, 56, 57), (46, 45, 57, 58), (47, 46, 58, 59), (48, 47, 59, 60), (49, 48, 60, 61), (50, 49, 61, 62), (51, 50, 62, 63), (53, 51, 63, 65), (43, 52, 64, 54), (52, 53, 65, 64), (55, 54, 72, 66), (56, 55, 66), (57, 56, 66), (58, 57, 66, 67), (59, 58, 67, 68), (60, 59, 68, 69), (61, 60, 69, 70), (62, 61, 70, 71), (63, 62, 71, 73), (65, 63, 73), (54, 64, 72), (64, 65, 73, 72), (66, 68, 67), (66, 69, 68), (66, 70, 69), (66, 71, 70), (66, 73, 71), (66, 72, 73), (84, 74, 75), (84, 75, 76), (84, 76, 77), (84, 78, 74), (74, 79, 80, 75), (75, 80, 81, 76), (76, 81, 82, 77), (78, 83, 79, 74), (79, 83, 86, 87), (83, 85, 88, 86), (85, 82, 89, 88), (82, 81, 90, 89), (81, 80, 91, 90), (80, 79, 87, 91), (88, 87, 86), (88, 89, 90), (88, 90, 91), (88, 91, 87)])
me_plane_003.polygons.foreach_set('use_smooth', [True] * 90)
me_plane_003.materials.append(mat_material_006)
me_plane_003.use_remesh_preserve_volume = False
me_plane_003.use_remesh_preserve_attributes = False
me_plane_003.use_mirror_vertex_groups = False
me_plane_003.update()
me_sphere_001 = bpy.data.meshes.new('Sphere.001')
me_sphere_001.from_pydata([(0.3827, -1.115e-08, 0.8471), (0.7071, -1.115e-08, 0.7071), (0.9324, -1.115e-08, 0.3827), (1.0, -1.115e-08, -5.96e-08), (0.7071, 1.104, 0.0), (0.6314, 0.9861, 0.3827), (0.5, 0.7806, 0.7071), (0.2706, 0.4225, 0.8471), (0.0, -1.115e-08, 0.8806), (-2.98e-08, 0.5975, 0.8471), (-5.96e-08, 1.104, 0.7071), (-8.941e-08, 1.256, 0.3827), (-8.941e-08, 1.375, 0.0), (1.192e-07, -0.5975, 0.8471), (1.788e-07, -1.104, 0.7071), (2.384e-07, -1.349, 0.3827), (2.384e-07, -1.468, 0.0), (0.7071, -1.104, 0.0), (0.6219, -1.005, 0.3889), (0.5, -0.7806, 0.7071), (0.2706, -0.4225, 0.8471), (0.9507, -1.06e-08, -5.667e-08), (0.6723, 1.05, 0.0), (-8.5e-08, 1.307, 0.0), (2.267e-07, -1.396, 0.0), (0.6723, -1.05, 0.0), (0.9507, -1.06e-08, -0.03923), (0.6723, 1.05, -0.03923), (-8.5e-08, 1.307, -0.03923), (0.6723, -1.05, -0.03923), (2.267e-07, -1.396, -0.03923)], [], [(3, 4, 5, 2), (2, 5, 6, 1), (7, 0, 1, 6), (0, 7, 8), (7, 9, 8), (6, 10, 9, 7), (5, 11, 10, 6), (4, 12, 11, 5), (16, 17, 18, 15), (15, 18, 19, 14), (14, 19, 20, 13), (13, 20, 8), (20, 0, 8), (0, 20, 19, 1), (18, 2, 1, 19), (17, 3, 2, 18), (4, 3, 21, 22), (12, 4, 22, 23), (17, 16, 24, 25), (3, 17, 25, 21), (22, 21, 26, 27), (23, 22, 27, 28), (25, 24, 30, 29), (21, 25, 29, 26), (26, 29, 30), (26, 28, 27), (26, 30, 28)])
me_sphere_001.polygons.foreach_set('use_smooth', [True] * 27)
me_sphere_001.use_remesh_preserve_volume = False
me_sphere_001.use_remesh_preserve_attributes = False
me_sphere_001.use_mirror_vertex_groups = False
me_sphere_001.update()
me_cube_020 = bpy.data.meshes.new('Cube.020')
me_cube_020.from_pydata([(1.0, 0.7046, -1.0), (1.0, -1.021, -1.0), (1.0, 0.7046, 1.0), (1.0, -1.015, 1.0), (-5.96e-08, -1.021, -1.0), (1.0, -2.98e-08, -1.0), (2.053e-07, 0.7046, -1.0), (1.0, -5.662e-07, 1.0), (-5.066e-07, -1.015, 1.0), (2.947e-07, 0.7046, 1.0), (1.0, -1.0, 0.0), (1.0, 0.7046, 0.0), (5.96e-08, 1.192e-07, -1.0), (-1.192e-07, -1.937e-07, 1.0), (1.0, -2.98e-07, 0.0), (-2.831e-07, -1.0, 0.04233), (2.5e-07, 0.7046, 0.04233), (0.7936, -1.021, -1.0), (1.0, 0.5, -1.0), (1.0, -0.5, -1.0), (0.7936, 0.7046, -1.0), (1.0, 0.5, 1.0), (1.0, -0.5, 1.0), (0.7936, -1.015, 1.0), (0.7936, 0.7046, 1.0), (1.0, -1.0, -0.9739), (1.0, -1.0, 0.8887), (1.0, 0.7046, -0.9739), (1.0, 0.7046, 0.8887), (0.0, -0.5, -1.0), (0.7936, 4.47e-08, -1.0), (1.192e-07, 0.5, -1.0), (7.451e-08, 0.5, 1.0), (0.7936, -3.8e-07, 1.0), (-3.129e-07, -0.5, 1.0), (1.0, -4.321e-07, 0.8887), (1.0, 0.5, 0.0), (1.0, -1.639e-07, -0.9739), (1.0, -0.5, 0.0), (-3.949e-07, -1.0, 0.8887), (0.7936, -1.0, 0.0), (-1.714e-07, -1.0, -0.9739), (2.276e-07, 0.7046, -0.9739), (0.7936, 0.7046, 0.0), (2.723e-07, 0.7046, 0.8887), (0.7936, -0.5, -1.0), (0.7936, 0.5, -1.0), (0.7936, 0.5, 1.0), (0.7936, -0.5, 1.0), (1.0, 0.5, 0.8887), (1.0, 0.5, -0.9739), (1.0, -0.5, 0.8887), (1.0, -0.5, -0.9739), (0.7936, -1.0, 0.8887), (0.7936, -1.0, -0.9739), (0.7936, 0.7046, -0.9739), (0.7936, 0.7046, 0.8887), (0.7936, -1.035, -1.0), (0.7936, -1.035, -0.9739), (0.7936, -1.035, -8.791e-09), (0.7936, -1.035, 0.8887), (0.7936, -1.035, 1.0), (1.0, -1.035, -8.791e-09), (1.0, -1.035, 0.8887), (1.0, -1.035, 1.0), (1.0, -1.035, -0.9739), (1.0, -1.035, -1.0), (0.3995, -0.9958, -0.331), (0.565, -0.9958, -0.5388), (0.3995, -0.9958, -0.7466), (-2.343e-08, -0.9958, -0.8327), (-1.447e-07, -0.9958, -0.2449), (0.3995, -1.026, -0.331), (0.565, -1.026, -0.5388), (0.3995, -1.026, -0.7466), (1.249e-08, -1.026, -0.8327), (7.624e-07, -1.026, -0.2449), (2.597e-08, -0.9958, -0.5388), (0.7678, -0.9833, 0.7975), (0.7678, -0.9833, 0.5659), (-8.941e-08, -0.9833, 0.5659), (8.941e-08, -0.9833, 0.7975), (0.7678, -1.016, 0.7975), (0.7678, -1.016, 0.5659), (-1.49e-07, -1.016, 0.5659), (8.941e-08, -1.016, 0.7975), (8.941e-08, -1.016, 0.5383), (-1.49e-07, -1.016, 0.3067), (0.7678, -1.016, 0.3067), (0.7678, -1.016, 0.5383), (8.941e-08, -0.9833, 0.5383), (-8.941e-08, -0.9833, 0.3067), (0.7678, -0.9833, 0.3067), (0.7678, -0.9833, 0.5383), (0.4982, -0.9833, 0.04618), (0.4982, -0.9833, -0.06372), (-8.941e-08, -0.9833, -0.06372), (8.941e-08, -0.9833, 0.04618), (0.4982, -1.016, 0.04618), (0.4982, -1.016, -0.06372), (-1.49e-07, -1.016, -0.06372), (8.941e-08, -1.016, 0.04618), (0.359, -1.017, -0.352), (0.5077, -1.017, -0.5387), (0.359, -1.017, -0.7254), (1.097e-08, -1.017, -0.8027), (6.848e-07, -1.017, -0.2746), (0.1234, -1.015, -0.538), (0.08729, -1.015, -0.4926), (0.08729, -1.015, -0.5834), (7.681e-10, -1.015, -0.6022), (1.646e-07, -1.015, -0.4738), (0.1234, -1.031, -0.538), (0.08729, -1.031, -0.4926), (0.08729, -1.031, -0.5834), (1.154e-09, -1.031, -0.6022), (1.65e-07, -1.031, -0.4738)], [], [(19, 1, 17, 45), (5, 19, 45, 30), (45, 17, 4, 29), (30, 45, 29, 12), (18, 5, 30, 46), (0, 18, 46, 20), (46, 30, 12, 31), (20, 46, 31, 6), (24, 9, 32, 47), (2, 24, 47, 21), (47, 32, 13, 33), (21, 47, 33, 7), (33, 13, 34, 48), (7, 33, 48, 22), (48, 34, 8, 23), (22, 48, 23, 3), (28, 2, 21, 49), (11, 28, 49, 36), (49, 21, 7, 35), (36, 49, 35, 14), (27, 11, 36, 50), (0, 27, 50, 18), (50, 36, 14, 37), (18, 50, 37, 5), (35, 7, 22, 51), (14, 35, 51, 38), (51, 22, 3, 26), (38, 51, 26, 10), (37, 14, 38, 52), (5, 37, 52, 19), (52, 38, 10, 25), (19, 52, 25, 1), (53, 23, 8, 39), (40, 53, 39, 15), (54, 40, 15, 41), (17, 54, 41, 4), (27, 0, 20, 55), (11, 27, 55, 43), (55, 20, 6, 42), (43, 55, 42, 16), (28, 11, 43, 56), (2, 28, 56, 24), (56, 43, 16, 44), (24, 56, 44, 9), (54, 17, 57, 58), (40, 54, 58, 59), (53, 40, 59, 60), (23, 53, 60, 61), (10, 26, 63, 62), (26, 3, 64, 63), (25, 10, 62, 65), (1, 25, 65, 66), (3, 23, 61, 64), (17, 1, 66, 57), (66, 65, 58, 57), (65, 62, 59, 58), (62, 63, 60, 59), (63, 64, 61, 60), (77, 67, 68), (77, 68, 69), (77, 69, 70), (77, 71, 67), (67, 72, 73, 68), (68, 73, 74, 69), (69, 74, 75, 70), (71, 76, 72, 67), (82, 85, 84, 83), (78, 82, 83, 79), (79, 83, 84, 80), (81, 85, 82, 78), (90, 86, 89, 93), (92, 88, 87, 91), (93, 89, 88, 92), (89, 86, 87, 88), (98, 101, 100, 99), (94, 98, 99, 95), (95, 99, 100, 96), (97, 101, 98, 94), (73, 72, 102, 103), (74, 73, 103, 104), (75, 74, 104, 105), (72, 76, 106, 102), (103, 102, 108, 107), (104, 103, 107, 109), (105, 104, 109, 110), (102, 106, 111, 108), (107, 108, 113, 112), (109, 107, 112, 114), (110, 109, 114, 115), (108, 111, 116, 113), (112, 113, 116), (112, 115, 114), (112, 116, 115)])
me_cube_020.materials.append(mat_material_010)
me_cube_020.use_remesh_preserve_volume = False
me_cube_020.use_remesh_preserve_attributes = False
me_cube_020.use_mirror_vertex_groups = False
me_cube_020.update()
me_cube_019 = bpy.data.meshes.new('Cube.019')
me_cube_019.from_pydata([(1.0, 0.7046, -1.0), (1.0, -1.021, -1.0), (1.0, 0.7046, 1.0), (1.0, -1.015, 1.0), (-5.96e-08, -1.021, -1.0), (1.0, -2.98e-08, -1.0), (2.053e-07, 0.7046, -1.0), (1.0, -5.662e-07, 1.0), (-5.066e-07, -1.015, 1.0), (2.947e-07, 0.7046, 1.0), (1.0, -1.0, 0.0), (1.0, 0.7046, 0.0), (5.96e-08, 1.192e-07, -1.0), (-1.192e-07, -1.937e-07, 1.0), (1.0, -2.98e-07, 0.0), (-2.831e-07, -1.0, 0.04233), (2.5e-07, 0.7046, 0.04233), (0.7936, -1.021, -1.0), (1.0, 0.5, -1.0), (1.0, -0.5, -1.0), (0.7936, 0.7046, -1.0), (1.0, 0.5, 1.0), (1.0, -0.5, 1.0), (0.7936, -1.015, 1.0), (0.7936, 0.7046, 1.0), (1.0, -1.0, -0.9739), (1.0, -1.0, 0.8887), (1.0, 0.7046, -0.9739), (1.0, 0.7046, 0.8887), (0.0, -0.5, -1.0), (0.7936, 4.47e-08, -1.0), (1.192e-07, 0.5, -1.0), (7.451e-08, 0.5, 1.0), (0.7936, -3.8e-07, 1.0), (-3.129e-07, -0.5, 1.0), (1.0, -4.321e-07, 0.8887), (1.0, 0.5, 0.0), (1.0, -1.639e-07, -0.9739), (1.0, -0.5, 0.0), (-3.949e-07, -1.0, 0.8887), (0.7936, -1.0, 0.0), (-1.714e-07, -1.0, -0.9739), (2.276e-07, 0.7046, -0.9739), (0.7936, 0.7046, 0.0), (2.723e-07, 0.7046, 0.8887), (0.7936, -0.5, -1.0), (0.7936, 0.5, -1.0), (0.7936, 0.5, 1.0), (0.7936, -0.5, 1.0), (1.0, 0.5, 0.8887), (1.0, 0.5, -0.9739), (1.0, -0.5, 0.8887), (1.0, -0.5, -0.9739), (0.7936, -1.0, 0.8887), (0.7936, -1.0, -0.9739), (0.7936, 0.7046, -0.9739), (0.7936, 0.7046, 0.8887), (0.7936, -1.035, -1.0), (0.7936, -1.035, -0.9739), (0.7936, -1.035, -8.791e-09), (0.7936, -1.035, 0.8887), (0.7936, -1.035, 1.0), (1.0, -1.035, -8.791e-09), (1.0, -1.035, 0.8887), (1.0, -1.035, 1.0), (1.0, -1.035, -0.9739), (1.0, -1.035, -1.0), (0.3995, -0.9958, -0.331), (0.565, -0.9958, -0.5388), (0.3995, -0.9958, -0.7466), (-2.343e-08, -0.9958, -0.8327), (-1.447e-07, -0.9958, -0.2449), (0.3995, -1.026, -0.331), (0.565, -1.026, -0.5388), (0.3995, -1.026, -0.7466), (1.249e-08, -1.026, -0.8327), (7.624e-07, -1.026, -0.2449), (2.597e-08, -0.9958, -0.5388), (0.7678, -0.9833, 0.7975), (0.7678, -0.9833, 0.5659), (-8.941e-08, -0.9833, 0.5659), (8.941e-08, -0.9833, 0.7975), (0.7678, -1.016, 0.7975), (0.7678, -1.016, 0.5659), (-1.49e-07, -1.016, 0.5659), (8.941e-08, -1.016, 0.7975), (8.941e-08, -1.016, 0.5383), (-1.49e-07, -1.016, 0.3067), (0.7678, -1.016, 0.3067), (0.7678, -1.016, 0.5383), (8.941e-08, -0.9833, 0.5383), (-8.941e-08, -0.9833, 0.3067), (0.7678, -0.9833, 0.3067), (0.7678, -0.9833, 0.5383), (0.4982, -0.9833, 0.04618), (0.4982, -0.9833, -0.06372), (-8.941e-08, -0.9833, -0.06372), (8.941e-08, -0.9833, 0.04618), (0.4982, -1.016, 0.04618), (0.4982, -1.016, -0.06372), (-1.49e-07, -1.016, -0.06372), (8.941e-08, -1.016, 0.04618), (0.359, -1.017, -0.352), (0.5077, -1.017, -0.5387), (0.359, -1.017, -0.7254), (1.097e-08, -1.017, -0.8027), (6.848e-07, -1.017, -0.2746), (0.1234, -1.015, -0.538), (0.08729, -1.015, -0.4926), (0.08729, -1.015, -0.5834), (7.681e-10, -1.015, -0.6022), (1.646e-07, -1.015, -0.4738), (0.1234, -1.031, -0.538), (0.08729, -1.031, -0.4926), (0.08729, -1.031, -0.5834), (1.154e-09, -1.031, -0.6022), (1.65e-07, -1.031, -0.4738)], [], [(19, 1, 17, 45), (5, 19, 45, 30), (45, 17, 4, 29), (30, 45, 29, 12), (18, 5, 30, 46), (0, 18, 46, 20), (46, 30, 12, 31), (20, 46, 31, 6), (24, 9, 32, 47), (2, 24, 47, 21), (47, 32, 13, 33), (21, 47, 33, 7), (33, 13, 34, 48), (7, 33, 48, 22), (48, 34, 8, 23), (22, 48, 23, 3), (28, 2, 21, 49), (11, 28, 49, 36), (49, 21, 7, 35), (36, 49, 35, 14), (27, 11, 36, 50), (0, 27, 50, 18), (50, 36, 14, 37), (18, 50, 37, 5), (35, 7, 22, 51), (14, 35, 51, 38), (51, 22, 3, 26), (38, 51, 26, 10), (37, 14, 38, 52), (5, 37, 52, 19), (52, 38, 10, 25), (19, 52, 25, 1), (53, 23, 8, 39), (40, 53, 39, 15), (54, 40, 15, 41), (17, 54, 41, 4), (27, 0, 20, 55), (11, 27, 55, 43), (55, 20, 6, 42), (43, 55, 42, 16), (28, 11, 43, 56), (2, 28, 56, 24), (56, 43, 16, 44), (24, 56, 44, 9), (54, 17, 57, 58), (40, 54, 58, 59), (53, 40, 59, 60), (23, 53, 60, 61), (10, 26, 63, 62), (26, 3, 64, 63), (25, 10, 62, 65), (1, 25, 65, 66), (3, 23, 61, 64), (17, 1, 66, 57), (66, 65, 58, 57), (65, 62, 59, 58), (62, 63, 60, 59), (63, 64, 61, 60), (77, 67, 68), (77, 68, 69), (77, 69, 70), (77, 71, 67), (67, 72, 73, 68), (68, 73, 74, 69), (69, 74, 75, 70), (71, 76, 72, 67), (82, 85, 84, 83), (78, 82, 83, 79), (79, 83, 84, 80), (81, 85, 82, 78), (90, 86, 89, 93), (92, 88, 87, 91), (93, 89, 88, 92), (89, 86, 87, 88), (98, 101, 100, 99), (94, 98, 99, 95), (95, 99, 100, 96), (97, 101, 98, 94), (73, 72, 102, 103), (74, 73, 103, 104), (75, 74, 104, 105), (72, 76, 106, 102), (103, 102, 108, 107), (104, 103, 107, 109), (105, 104, 109, 110), (102, 106, 111, 108), (107, 108, 113, 112), (109, 107, 112, 114), (110, 109, 114, 115), (108, 111, 116, 113), (112, 113, 116), (112, 115, 114), (112, 116, 115)])
me_cube_019.materials.append(mat_material_010)
me_cube_019.use_remesh_preserve_volume = False
me_cube_019.use_remesh_preserve_attributes = False
me_cube_019.use_mirror_vertex_groups = False
me_cube_019.update()
me_cube_018 = bpy.data.meshes.new('Cube.018')
me_cube_018.from_pydata([(1.0, 0.7046, -1.0), (1.0, -1.021, -1.0), (1.0, 0.7046, 1.0), (1.0, -1.015, 1.0), (-5.96e-08, -1.021, -1.0), (1.0, -2.98e-08, -1.0), (2.053e-07, 0.7046, -1.0), (1.0, -5.662e-07, 1.0), (-5.066e-07, -1.015, 1.0), (2.947e-07, 0.7046, 1.0), (1.0, -1.0, 0.0), (1.0, 0.7046, 0.0), (5.96e-08, 1.192e-07, -1.0), (-1.192e-07, -1.937e-07, 1.0), (1.0, -2.98e-07, 0.0), (-2.831e-07, -1.0, 0.04233), (2.5e-07, 0.7046, 0.04233), (0.7936, -1.021, -1.0), (1.0, 0.5, -1.0), (1.0, -0.5, -1.0), (0.7936, 0.7046, -1.0), (1.0, 0.5, 1.0), (1.0, -0.5, 1.0), (0.7936, -1.015, 1.0), (0.7936, 0.7046, 1.0), (1.0, -1.0, -0.9739), (1.0, -1.0, 0.8887), (1.0, 0.7046, -0.9739), (1.0, 0.7046, 0.8887), (0.0, -0.5, -1.0), (0.7936, 4.47e-08, -1.0), (1.192e-07, 0.5, -1.0), (7.451e-08, 0.5, 1.0), (0.7936, -3.8e-07, 1.0), (-3.129e-07, -0.5, 1.0), (1.0, -4.321e-07, 0.8887), (1.0, 0.5, 0.0), (1.0, -1.639e-07, -0.9739), (1.0, -0.5, 0.0), (-3.949e-07, -1.0, 0.8887), (0.7936, -1.0, 0.0), (-1.714e-07, -1.0, -0.9739), (2.276e-07, 0.7046, -0.9739), (0.7936, 0.7046, 0.0), (2.723e-07, 0.7046, 0.8887), (0.7936, -0.5, -1.0), (0.7936, 0.5, -1.0), (0.7936, 0.5, 1.0), (0.7936, -0.5, 1.0), (1.0, 0.5, 0.8887), (1.0, 0.5, -0.9739), (1.0, -0.5, 0.8887), (1.0, -0.5, -0.9739), (0.7936, -1.0, 0.8887), (0.7936, -1.0, -0.9739), (0.7936, 0.7046, -0.9739), (0.7936, 0.7046, 0.8887), (0.7936, -1.035, -1.0), (0.7936, -1.035, -0.9739), (0.7936, -1.035, -8.791e-09), (0.7936, -1.035, 0.8887), (0.7936, -1.035, 1.0), (1.0, -1.035, -8.791e-09), (1.0, -1.035, 0.8887), (1.0, -1.035, 1.0), (1.0, -1.035, -0.9739), (1.0, -1.035, -1.0), (0.3995, -0.9958, -0.331), (0.565, -0.9958, -0.5388), (0.3995, -0.9958, -0.7466), (-2.343e-08, -0.9958, -0.8327), (-1.447e-07, -0.9958, -0.2449), (0.3995, -1.026, -0.331), (0.565, -1.026, -0.5388), (0.3995, -1.026, -0.7466), (1.249e-08, -1.026, -0.8327), (7.624e-07, -1.026, -0.2449), (2.597e-08, -0.9958, -0.5388), (0.7678, -0.9833, 0.7975), (0.7678, -0.9833, 0.5659), (-8.941e-08, -0.9833, 0.5659), (8.941e-08, -0.9833, 0.7975), (0.7678, -1.016, 0.7975), (0.7678, -1.016, 0.5659), (-1.49e-07, -1.016, 0.5659), (8.941e-08, -1.016, 0.7975), (8.941e-08, -1.016, 0.5383), (-1.49e-07, -1.016, 0.3067), (0.7678, -1.016, 0.3067), (0.7678, -1.016, 0.5383), (8.941e-08, -0.9833, 0.5383), (-8.941e-08, -0.9833, 0.3067), (0.7678, -0.9833, 0.3067), (0.7678, -0.9833, 0.5383), (0.4982, -0.9833, 0.04618), (0.4982, -0.9833, -0.06372), (-8.941e-08, -0.9833, -0.06372), (8.941e-08, -0.9833, 0.04618), (0.4982, -1.016, 0.04618), (0.4982, -1.016, -0.06372), (-1.49e-07, -1.016, -0.06372), (8.941e-08, -1.016, 0.04618), (0.359, -1.017, -0.352), (0.5077, -1.017, -0.5387), (0.359, -1.017, -0.7254), (1.097e-08, -1.017, -0.8027), (6.848e-07, -1.017, -0.2746), (0.1234, -1.015, -0.538), (0.08729, -1.015, -0.4926), (0.08729, -1.015, -0.5834), (7.681e-10, -1.015, -0.6022), (1.646e-07, -1.015, -0.4738), (0.1234, -1.031, -0.538), (0.08729, -1.031, -0.4926), (0.08729, -1.031, -0.5834), (1.154e-09, -1.031, -0.6022), (1.65e-07, -1.031, -0.4738)], [], [(19, 1, 17, 45), (5, 19, 45, 30), (45, 17, 4, 29), (30, 45, 29, 12), (18, 5, 30, 46), (0, 18, 46, 20), (46, 30, 12, 31), (20, 46, 31, 6), (24, 9, 32, 47), (2, 24, 47, 21), (47, 32, 13, 33), (21, 47, 33, 7), (33, 13, 34, 48), (7, 33, 48, 22), (48, 34, 8, 23), (22, 48, 23, 3), (28, 2, 21, 49), (11, 28, 49, 36), (49, 21, 7, 35), (36, 49, 35, 14), (27, 11, 36, 50), (0, 27, 50, 18), (50, 36, 14, 37), (18, 50, 37, 5), (35, 7, 22, 51), (14, 35, 51, 38), (51, 22, 3, 26), (38, 51, 26, 10), (37, 14, 38, 52), (5, 37, 52, 19), (52, 38, 10, 25), (19, 52, 25, 1), (53, 23, 8, 39), (40, 53, 39, 15), (54, 40, 15, 41), (17, 54, 41, 4), (27, 0, 20, 55), (11, 27, 55, 43), (55, 20, 6, 42), (43, 55, 42, 16), (28, 11, 43, 56), (2, 28, 56, 24), (56, 43, 16, 44), (24, 56, 44, 9), (54, 17, 57, 58), (40, 54, 58, 59), (53, 40, 59, 60), (23, 53, 60, 61), (10, 26, 63, 62), (26, 3, 64, 63), (25, 10, 62, 65), (1, 25, 65, 66), (3, 23, 61, 64), (17, 1, 66, 57), (66, 65, 58, 57), (65, 62, 59, 58), (62, 63, 60, 59), (63, 64, 61, 60), (77, 67, 68), (77, 68, 69), (77, 69, 70), (77, 71, 67), (67, 72, 73, 68), (68, 73, 74, 69), (69, 74, 75, 70), (71, 76, 72, 67), (82, 85, 84, 83), (78, 82, 83, 79), (79, 83, 84, 80), (81, 85, 82, 78), (90, 86, 89, 93), (92, 88, 87, 91), (93, 89, 88, 92), (89, 86, 87, 88), (98, 101, 100, 99), (94, 98, 99, 95), (95, 99, 100, 96), (97, 101, 98, 94), (73, 72, 102, 103), (74, 73, 103, 104), (75, 74, 104, 105), (72, 76, 106, 102), (103, 102, 108, 107), (104, 103, 107, 109), (105, 104, 109, 110), (102, 106, 111, 108), (107, 108, 113, 112), (109, 107, 112, 114), (110, 109, 114, 115), (108, 111, 116, 113), (112, 113, 116), (112, 115, 114), (112, 116, 115)])
me_cube_018.materials.append(mat_material_010)
me_cube_018.use_remesh_preserve_volume = False
me_cube_018.use_remesh_preserve_attributes = False
me_cube_018.use_mirror_vertex_groups = False
me_cube_018.update()

# ---- objects
ob_cube_003 = bpy.data.objects.new('Cube.003', me_cube_005)
ob_cube_001 = bpy.data.objects.new('Cube.001', me_cube_004)
ob_plane = bpy.data.objects.new('Plane', me_plane_001)
ob_cube_002 = bpy.data.objects.new('Cube.002', me_mesh)
ob_cube = bpy.data.objects.new('Cube', me_cube_002)
ob_cylinder_001 = bpy.data.objects.new('Cylinder.001', me_cylinder_004)
ob_cube_014 = bpy.data.objects.new('Cube.014', me_cube_016)
ob_cube_013 = bpy.data.objects.new('Cube.013', me_cube_015)
ob_cube_012 = bpy.data.objects.new('Cube.012', me_cube_014)
ob_cube_011 = bpy.data.objects.new('Cube.011', me_cube_013)
ob_cube_010 = bpy.data.objects.new('Cube.010', me_cube_012)
ob_cube_009 = bpy.data.objects.new('Cube.009', me_cube_011)
ob_cube_008 = bpy.data.objects.new('Cube.008', me_cube_010)
ob_cube_007 = bpy.data.objects.new('Cube.007', me_cube_009)
ob_cube_006 = bpy.data.objects.new('Cube.006', me_cube_008)
ob_cube_005 = bpy.data.objects.new('Cube.005', me_cube_007)
ob_cube_004 = bpy.data.objects.new('Cube.004', me_cube_006)
ob_circle = bpy.data.objects.new('Circle', me_circle)
ob_plane_001 = bpy.data.objects.new('Plane.001', me_plane_002)
ob_cube_015 = bpy.data.objects.new('Cube.015', me_cube_017)
ob_plane_003 = bpy.data.objects.new('Plane.003', me_plane_004)
ob_plane_002 = bpy.data.objects.new('Plane.002', me_plane_003)
ob_sphere = bpy.data.objects.new('Sphere', me_sphere_001)
ob_cube_018 = bpy.data.objects.new('Cube.018', me_cube_020)
ob_cube_017 = bpy.data.objects.new('Cube.017', me_cube_019)
ob_cube_016 = bpy.data.objects.new('Cube.016', me_cube_018)
ob_lamp = bpy.data.objects.new('Lamp', light_lamp)
ob_camera = bpy.data.objects.new('Camera', cam_camera_001)

# ---- transforms, parenting, visibility, modifiers, constraints
ob_cube_003.location = (7.833, -0.2887, 1.738)
ob_cube_003.scale = (1.569, 3.145, 0.1868)
ob_cube_003.lock_rotations_4d = False
ob_cube_003.empty_display_type = 'ARROWS'
ob_cube_003.color = (0.0, 0.0, 0.0, 1.0)
ob_cube_003.lineart.crease_threshold = 0.0
ob_cube_001.location = (7.83, 6.649, 1.797)
ob_cube_001.scale = (1.569, 3.145, 0.1868)
ob_cube_001.lock_rotations_4d = False
ob_cube_001.empty_display_type = 'ARROWS'
ob_cube_001.color = (0.0, 0.0, 0.0, 1.0)
ob_cube_001.lineart.crease_threshold = 0.0
ob_plane.location = (0.0, 0.0, 0.0)
ob_plane.scale = (10.0, 10.0, 1.0)
ob_plane.lock_rotations_4d = False
ob_plane.empty_display_type = 'ARROWS'
ob_plane.color = (0.0, 0.0, 0.0, 1.0)
ob_plane.lineart.crease_threshold = 0.0
ob_cube_002.location = (0.0, 0.0, 0.0)
ob_cube_002.scale = (3.0, 1.0, 4.0)
ob_cube_002.lock_rotations_4d = False
ob_cube_002.empty_display_type = 'ARROWS'
ob_cube_002.color = (0.0, 0.0, 0.0, 1.0)
ob_cube_002.lineart.crease_threshold = 0.0
ob_cube.location = (-7.026, 9.101, 5.477)
ob_cube.scale = (3.0, 1.0, 4.423)
ob_cube.lock_rotations_4d = False
ob_cube.empty_display_type = 'ARROWS'
ob_cube.color = (0.0, 0.0, 0.0, 1.0)
ob_cube.lineart.crease_threshold = 0.0
ob_cylinder_001.location = (-6.378, 9.033, 0.9271)
ob_cylinder_001.rotation_euler = (-0.0, 1.571, 0.0)
ob_cylinder_001.scale = (0.203, 0.203, -2.271)
ob_cylinder_001.lock_rotations_4d = False
ob_cylinder_001.empty_display_type = 'ARROWS'
ob_cylinder_001.color = (0.0, 0.0, 0.0, 1.0)
ob_cylinder_001.lineart.crease_threshold = 0.0
ob_cube_014.location = (-9.487, -2.425, 2.075)
ob_cube_014.scale = (0.07831, 0.08276, 0.07172)
ob_cube_014.lock_rotations_4d = False
ob_cube_014.empty_display_type = 'ARROWS'
ob_cube_014.color = (0.0, 0.0, 0.0, 1.0)
ob_cube_014.lineart.crease_threshold = 0.0
_m = ob_cube_014.modifiers.new('Mirror', 'MIRROR')
ob_cube_013.location = (-9.487, -2.111, 2.075)
ob_cube_013.scale = (0.07831, 0.08276, 0.07172)
ob_cube_013.lock_rotations_4d = False
ob_cube_013.empty_display_type = 'ARROWS'
ob_cube_013.color = (0.0, 0.0, 0.0, 1.0)
ob_cube_013.lineart.crease_threshold = 0.0
_m = ob_cube_013.modifiers.new('Mirror', 'MIRROR')
ob_cube_012.location = (-9.487, -1.778, 2.075)
ob_cube_012.scale = (0.07831, 0.08276, 0.07172)
ob_cube_012.lock_rotations_4d = False
ob_cube_012.empty_display_type = 'ARROWS'
ob_cube_012.color = (0.0, 0.0, 0.0, 1.0)
ob_cube_012.lineart.crease_threshold = 0.0
_m = ob_cube_012.modifiers.new('Mirror', 'MIRROR')
ob_cube_011.location = (-9.487, -1.483, 2.075)
ob_cube_011.scale = (0.07831, 0.08276, 0.07172)
ob_cube_011.lock_rotations_4d = False
ob_cube_011.empty_display_type = 'ARROWS'
ob_cube_011.color = (0.0, 0.0, 0.0, 1.0)
ob_cube_011.lineart.crease_threshold = 0.0
_m = ob_cube_011.modifiers.new('Mirror', 'MIRROR')
ob_cube_010.location = (-9.487, -1.169, 2.075)
ob_cube_010.scale = (0.07831, 0.08276, 0.07172)
ob_cube_010.lock_rotations_4d = False
ob_cube_010.empty_display_type = 'ARROWS'
ob_cube_010.color = (0.0, 0.0, 0.0, 1.0)
ob_cube_010.lineart.crease_threshold = 0.0
_m = ob_cube_010.modifiers.new('Mirror', 'MIRROR')
ob_cube_009.location = (-9.487, -0.8551, 2.075)
ob_cube_009.scale = (0.07831, 0.08276, 0.07172)
ob_cube_009.lock_rotations_4d = False
ob_cube_009.empty_display_type = 'ARROWS'
ob_cube_009.color = (0.0, 0.0, 0.0, 1.0)
ob_cube_009.lineart.crease_threshold = 0.0
_m = ob_cube_009.modifiers.new('Mirror', 'MIRROR')
ob_cube_008.location = (-9.487, -0.5214, 2.075)
ob_cube_008.scale = (0.07831, 0.08276, 0.07172)
ob_cube_008.lock_rotations_4d = False
ob_cube_008.empty_display_type = 'ARROWS'
ob_cube_008.color = (0.0, 0.0, 0.0, 1.0)
ob_cube_008.lineart.crease_threshold = 0.0
_m = ob_cube_008.modifiers.new('Mirror', 'MIRROR')
ob_cube_007.location = (-9.487, -0.2074, 2.075)
ob_cube_007.scale = (0.07831, 0.08276, 0.07172)
ob_cube_007.lock_rotations_4d = False
ob_cube_007.empty_display_type = 'ARROWS'
ob_cube_007.color = (0.0, 0.0, 0.0, 1.0)
ob_cube_007.lineart.crease_threshold = 0.0
_m = ob_cube_007.modifiers.new('Mirror', 'MIRROR')
ob_cube_006.location = (-9.487, 0.1459, 2.075)
ob_cube_006.scale = (0.07831, 0.08276, 0.07172)
ob_cube_006.lock_rotations_4d = False
ob_cube_006.empty_display_type = 'ARROWS'
ob_cube_006.color = (0.0, 0.0, 0.0, 1.0)
ob_cube_006.lineart.crease_threshold = 0.0
_m = ob_cube_006.modifiers.new('Mirror', 'MIRROR')
ob_cube_005.location = (-9.487, 0.46, 2.075)
ob_cube_005.scale = (0.07831, 0.08276, 0.07172)
ob_cube_005.lock_rotations_4d = False
ob_cube_005.empty_display_type = 'ARROWS'
ob_cube_005.color = (0.0, 0.0, 0.0, 1.0)
ob_cube_005.lineart.crease_threshold = 0.0
_m = ob_cube_005.modifiers.new('Mirror', 'MIRROR')
ob_cube_004.location = (27.23, 0.774, 2.075)
ob_cube_004.scale = (0.07831, 0.08276, 0.07172)
ob_cube_004.lock_rotations_4d = False
ob_cube_004.empty_display_type = 'ARROWS'
ob_cube_004.color = (0.0, 0.0, 0.0, 1.0)
ob_cube_004.lineart.crease_threshold = 0.0
_m = ob_cube_004.modifiers.new('Mirror', 'MIRROR')
ob_circle.location = (-0.1042, 2.048, 2.053)
ob_circle.scale = (3.682, 1.896, 2.022)
ob_circle.lock_rotations_4d = False
ob_circle.empty_display_type = 'ARROWS'
ob_circle.color = (0.0, 0.0, 0.0, 1.0)
ob_circle.lineart.crease_threshold = 0.0
_m = ob_circle.modifiers.new('Mirror', 'MIRROR')
ob_plane_001.location = (0.7601, 8.204, 3.277)
ob_plane_001.scale = (0.4253, 0.571, 0.4253)
ob_plane_001.lock_rotations_4d = False
ob_plane_001.empty_display_type = 'ARROWS'
ob_plane_001.color = (0.0, 0.0, 0.0, 1.0)
ob_plane_001.lineart.crease_threshold = 0.0
_m = ob_plane_001.modifiers.new('Mirror', 'MIRROR')
ob_cube_015.location = (7.319, -0.5214, 2.75)
ob_cube_015.rotation_euler = (-7.513e-10, -0.2076, 7.211e-09)
ob_cube_015.scale = (0.2933, 0.8045, 0.04522)
ob_cube_015.lock_rotations_4d = False
ob_cube_015.empty_display_type = 'ARROWS'
ob_cube_015.color = (0.0, 0.0, 0.0, 1.0)
ob_cube_015.lineart.crease_threshold = 0.0
ob_plane_003.location = (7.758, 4.733, 4.963)
ob_plane_003.rotation_euler = (0.0, -0.0, -1.571)
ob_plane_003.scale = (0.4692, 0.4692, 0.4692)
ob_plane_003.lock_rotations_4d = False
ob_plane_003.empty_display_type = 'ARROWS'
ob_plane_003.color = (0.0, 0.0, 0.0, 1.0)
ob_plane_003.lineart.crease_threshold = 0.0
_m = ob_plane_003.modifiers.new('Mirror', 'MIRROR')
ob_plane_002.location = (7.758, -0.4655, 4.955)
ob_plane_002.rotation_euler = (0.0, -0.0, -1.571)
ob_plane_002.scale = (0.4692, 0.4692, 0.4692)
ob_plane_002.lock_rotations_4d = False
ob_plane_002.empty_display_type = 'ARROWS'
ob_plane_002.color = (0.0, 0.0, 0.0, 1.0)
ob_plane_002.lineart.crease_threshold = 0.0
_m = ob_plane_002.modifiers.new('Mirror', 'MIRROR')
ob_sphere.location = (7.255, -1.603, 2.64)
ob_sphere.rotation_euler = (0.0, -0.0, -1.571)
ob_sphere.scale = (0.127, 0.127, 0.127)
ob_sphere.lock_rotations_4d = False
ob_sphere.empty_display_type = 'ARROWS'
ob_sphere.color = (0.0, 0.0, 0.0, 1.0)
ob_sphere.lineart.crease_threshold = 0.0
_m = ob_sphere.modifiers.new('Mirror', 'MIRROR')
ob_cube_018.location = (8.511, 7.792, 3.793)
ob_cube_018.rotation_euler = (0.0, -0.0, -1.571)
ob_cube_018.scale = (0.6103, 1.252, 1.173)
ob_cube_018.lock_rotations_4d = False
ob_cube_018.empty_display_type = 'ARROWS'
ob_cube_018.color = (0.0, 0.0, 0.0, 1.0)
ob_cube_018.lineart.crease_threshold = 0.0
_m = ob_cube_018.modifiers.new('Mirror', 'MIRROR')
ob_cube_017.location = (8.528, 9.207, 3.793)
ob_cube_017.rotation_euler = (0.0, -0.0, -1.571)
ob_cube_017.scale = (0.6103, 1.252, 1.173)
ob_cube_017.lock_rotations_4d = False
ob_cube_017.empty_display_type = 'ARROWS'
ob_cube_017.color = (0.0, 0.0, 0.0, 1.0)
ob_cube_017.lineart.crease_threshold = 0.0
_m = ob_cube_017.modifiers.new('Mirror', 'MIRROR')
ob_cube_016.location = (8.744, -2.382, 3.793)
ob_cube_016.rotation_euler = (0.0, -0.0, -1.571)
ob_cube_016.scale = (0.6103, 1.252, 1.173)
ob_cube_016.lock_rotations_4d = False
ob_cube_016.empty_display_type = 'ARROWS'
ob_cube_016.color = (0.0, 0.0, 0.0, 1.0)
ob_cube_016.lineart.crease_threshold = 0.0
_m = ob_cube_016.modifiers.new('Mirror', 'MIRROR')
ob_lamp.location = (1.223, -8.577, 9.135)
ob_lamp.lock_rotations_4d = False
ob_lamp.empty_display_type = 'ARROWS'
ob_lamp.color = (0.0, 0.0, 0.0, 1.0)
ob_lamp.lineart.crease_threshold = 0.0
ob_camera.location = (13.51, -32.74, 23.04)
ob_camera.rotation_euler = (1.074, 0.008903, 0.2594)
ob_camera.lock_rotations_4d = False
ob_camera.empty_display_type = 'ARROWS'
ob_camera.color = (0.0, 0.0, 0.0, 1.0)
ob_camera.lineart.crease_threshold = 0.0

# ---- collection membership
col_collection_1.objects.link(ob_cube_003)
col_collection_1.objects.link(ob_cube_001)
col_collection_1.objects.link(ob_plane)
col_collection_2.objects.link(ob_cube_002)
col_collection_2.objects.link(ob_cube)
col_collection_3.objects.link(ob_cylinder_001)
col_collection_4.objects.link(ob_cube_014)
col_collection_4.objects.link(ob_cube_013)
col_collection_4.objects.link(ob_cube_012)
col_collection_4.objects.link(ob_cube_011)
col_collection_4.objects.link(ob_cube_010)
col_collection_4.objects.link(ob_cube_009)
col_collection_4.objects.link(ob_cube_008)
col_collection_4.objects.link(ob_cube_007)
col_collection_4.objects.link(ob_cube_006)
col_collection_4.objects.link(ob_cube_005)
col_collection_4.objects.link(ob_cube_004)
col_collection_5.objects.link(ob_circle)
col_collection_11.objects.link(ob_plane_001)
col_collection_12.objects.link(ob_cube_015)
col_collection_12.objects.link(ob_plane_003)
col_collection_12.objects.link(ob_plane_002)
col_collection_13.objects.link(ob_sphere)
col_collection_14.objects.link(ob_cube_018)
col_collection_14.objects.link(ob_cube_017)
col_collection_14.objects.link(ob_cube_016)
col_collection_20.objects.link(ob_lamp)
col_collection_20.objects.link(ob_camera)

# ---- scene / render settings (as saved in the file)
scene.camera = ob_camera
scene.frame_start = 1; scene.frame_end = 250; scene.frame_set(1)
scene.render.engine = 'BLENDER_EEVEE_NEXT'
scene.render.image_settings.file_format = 'JPEG'
scene.render.image_settings.color_mode = 'RGB'
scene.render.image_settings.compression = 90
scene.render.resolution_x = 800
scene.render.resolution_y = 600
scene.render.pixel_aspect_x = 100.0
scene.render.pixel_aspect_y = 100.0
scene.render.fps = 25
scene.render.dither_intensity = 0.0
scene.render.use_compositing = False
scene.render.use_sequencer = False
scene.render.bake_margin = 2
scene.render.bake_bias = 0.0
scene.render.use_stamp_time = False
scene.render.use_stamp_date = False
scene.render.use_stamp_frame = False
scene.render.use_stamp_camera = False
scene.render.use_stamp_scene = False
scene.render.use_stamp_filename = False
scene.render.use_stamp_render_time = False
scene.render.stamp_font_size = 0
scene.cycles.use_denoising = False
scene.cycles.samples = 10
scene.cycles.sampling_pattern = 'TABULATED_SOBOL'
scene.cycles.light_sampling_threshold = 0.0
scene.cycles.use_adaptive_sampling = False
scene.cycles.use_light_tree = False
scene.cycles.blur_glossy = 0.0
scene.cycles.volume_bounces = 1
scene.cycles.pixel_filter_type = 'GAUSSIAN'
scene.cycles.sample_clamp_indirect = 0.0
scene.view_settings.view_transform = 'Raw'
bpy.context.view_layer.update()
